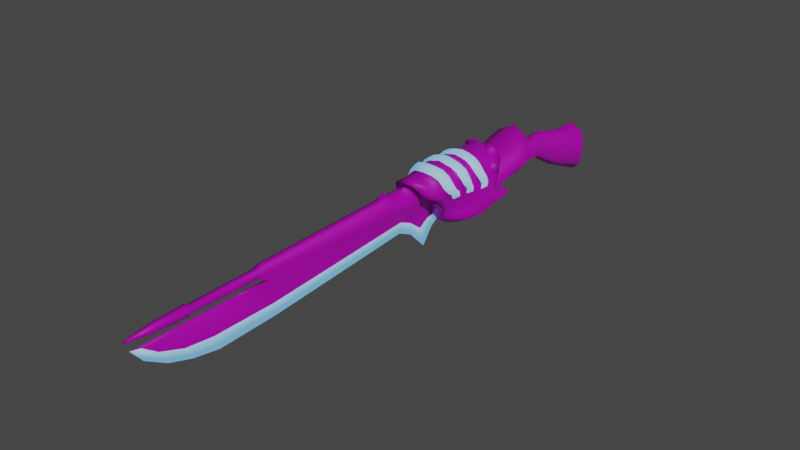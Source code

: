 # Source: weapon.blend  (saved by Blender 2.93.21; exported with 4.5.12 LTS)
import bpy
from mathutils import Matrix  # noqa: F401  (used for matrix-valued properties, if any)

bpy.ops.wm.read_factory_settings(use_empty=True)
scene = bpy.context.scene
scene.name = 'Scene'

# ---- collections
col_collection = bpy.data.collections.new('Collection'); scene.collection.children.link(col_collection)

# ---- images (referenced by path relative to the original .blend; pixels are not part of the script)
import os
ASSET_DIR = os.environ.get("B2B_ASSET_DIR", "")  # directory of the original .blend (textures are referenced by path, not embedded)
HERE = os.path.dirname(os.path.abspath(__file__))  # packed textures are extracted next to this script under _unpacked/

def load_image(name, relpath, width, height, colorspace="sRGB"):
    """Load a texture the original file referenced (path relative to the .blend, or extracted next to this script)."""
    p = next((c for c in (os.path.join(HERE, relpath), os.path.join(ASSET_DIR, relpath)) if relpath and os.path.exists(c)), "")
    if p:
        img = bpy.data.images.load(p, check_existing=True)
        img.name = name
    else:  # same state as the original file: an image datablock whose file is absent (Cycles renders it pink)
        img = bpy.data.images.new(name, width, height)
        img.source = "FILE"
        img.filepath = "//" + (relpath or name)
    img.colorspace_settings.name = colorspace
    return img
img_weapon_png = load_image('weapon.png', 'Material/weapon.png', 1024, 1024, 'sRGB')

# ---- materials (node trees are filled in below, after node groups)
mat_body = bpy.data.materials.new('body')
mat_body.use_transparent_shadow = False
mat_glow = bpy.data.materials.new('glow')
mat_glow.use_transparent_shadow = False

# ---- material node trees
mat_body.use_nodes = True; mat_body.node_tree.nodes.clear()
_N = mat_body.node_tree.nodes; _L = mat_body.node_tree.links
n0 = _N.new('ShaderNodeBsdfPrincipled'); n0.name = 'Principled BSDF'; n0.location = (10, 300)
n0.distribution = 'GGX'
n0.subsurface_method = 'BURLEY'
n0.inputs[3].default_value = 1.45
n0.inputs[27].default_value = (0.0, 0.0, 0.0, 1.0)
n0.inputs[28].default_value = 1.0
n1 = _N.new('ShaderNodeOutputMaterial'); n1.name = 'Material Output'; n1.location = (300, 300)
n2 = _N.new('ShaderNodeTexImage'); n2.name = 'Image Texture'; n2.location = (-280, 280)
n2.image = img_weapon_png
_L.new(n0.outputs[0], n1.inputs[0])
_L.new(n2.outputs[0], n0.inputs[0])
n1.is_active_output = True
mat_glow.use_nodes = True; mat_glow.node_tree.nodes.clear()
_N = mat_glow.node_tree.nodes; _L = mat_glow.node_tree.links
n0 = _N.new('ShaderNodeBsdfPrincipled'); n0.name = 'Principled BSDF'; n0.location = (10, 300)
n0.distribution = 'GGX'
n0.subsurface_method = 'BURLEY'
n0.inputs[3].default_value = 1.45
n0.inputs[27].default_value = (0.1266, 0.3761, 0.6619, 1.0)
n0.inputs[28].default_value = 1.0
n1 = _N.new('ShaderNodeOutputMaterial'); n1.name = 'Material Output'; n1.location = (300, 300)
_L.new(n0.outputs[0], n1.inputs[0])
n1.is_active_output = True

# ---- world
world_world = bpy.data.worlds.new('World'); scene.world = world_world
world_world.use_nodes = True; world_world.node_tree.nodes.clear()
_N = world_world.node_tree.nodes; _L = world_world.node_tree.links
n0 = _N.new('ShaderNodeOutputWorld'); n0.name = 'World Output'; n0.location = (300, 300)
n1 = _N.new('ShaderNodeBackground'); n1.name = 'Background'; n1.location = (10, 300)
n1.inputs[0].default_value = (0.05088, 0.05088, 0.05088, 1.0)
_L.new(n1.outputs[0], n0.inputs[0])
n0.is_active_output = True
world_world.color = (0.05088, 0.05088, 0.05088)
world_world.use_sun_shadow = False
world_world.sun_shadow_jitter_overblur = 0.0

# ---- lights
light_sun = bpy.data.lights.new('Sun', 'SUN')
light_sun.transmission_factor = 0.0
light_sun.energy = 1.0
light_sun.shadow_soft_size = 0.125

# ---- meshes
me_cube_005 = bpy.data.meshes.new('Cube.005')
me_cube_005.from_pydata([(0.036, -0.2192, -0.04196), (0.02958, -0.3395, 0.03951), (0.03881, -0.1043, -0.02151), (0.03703, -0.145, 0.04894), (0.04321, -0.1974, -0.04407), (0.0457, -0.1807, -0.04296), (0.04694, -0.1672, -0.04001), (0.04812, -0.1563, -0.03527), (0.04878, -0.1469, -0.03069), (0.0494, -0.1368, -0.02949), (0.05022, -0.127, -0.02858), (0.05054, -0.1162, -0.02843), (0.04863, -0.1079, -0.02627), (0.03956, -0.1565, 0.04837), (0.04281, -0.1639, 0.03982), (0.04333, -0.1845, 0.04049), (0.04209, -0.2057, 0.04089), (0.04701, -0.2288, 0.04199), (0.04661, -0.2507, 0.04275), (0.04449, -0.2721, 0.04265), (0.03965, -0.2936, 0.04095), (0.03352, -0.3164, 0.03872), (0.0367, -0.1362, 0.0412), (0.03877, -0.1352, 0.02967), (0.04526, -0.1465, -0.0008207), (0.04613, -0.1467, -0.008687), (0.04452, -0.1392, -0.01602), (0.04273, -0.1293, -0.01813), (0.04141, -0.1174, -0.02103), (0.03211, -0.3289, 0.02855), (0.03313, -0.3116, 0.0196), (0.03106, -0.2966, 0.008188), (0.02825, -0.285, -0.0031), (0.02375, -0.2775, -0.01309), (0.02214, -0.2697, -0.0222), (0.0233, -0.2608, -0.02859), (0.02836, -0.242, -0.03619), (0.04454, -0.1449, 0.04636), (0.04202, -0.1426, 0.02112), (0.04421, -0.1454, 0.01519), (0.04795, -0.1573, -0.001792), (0.04897, -0.1574, -0.01002), (0.04862, -0.1484, -0.01673), (0.04488, -0.1629, 0.02829), (0.04455, -0.154, 0.02055), (0.04667, -0.1591, 0.008986), (0.04887, -0.1686, -0.003245), (0.04909, -0.1693, -0.01229), (0.04885, -0.1592, -0.01877), (0.0448, -0.1769, 0.02844), (0.04603, -0.1716, 0.0177), (0.0471, -0.1746, 0.007409), (0.0473, -0.1826, -0.004548), (0.04825, -0.1815, -0.01403), (0.04814, -0.1727, -0.02334), (0.04316, -0.1976, 0.03016), (0.04537, -0.1903, 0.01749), (0.04523, -0.1913, 0.00741), (0.04227, -0.1975, -0.005643), (0.04224, -0.196, -0.01576), (0.04428, -0.1878, -0.02789), (0.04297, -0.2205, 0.03137), (0.03987, -0.2083, 0.01704), (0.04, -0.2072, 0.007184), (0.03727, -0.2105, -0.00508), (0.03545, -0.2096, -0.01631), (0.039, -0.2003, -0.03101), (0.04462, -0.2422, 0.03205), (0.04024, -0.2272, 0.0202), (0.03732, -0.2241, 0.008088), (0.03444, -0.2242, -0.003198), (0.03178, -0.223, -0.01601), (0.03397, -0.2135, -0.03146), (0.04398, -0.2639, 0.03203), (0.03966, -0.2482, 0.02072), (0.03613, -0.2423, 0.008903), (0.03276, -0.2398, -0.002457), (0.0297, -0.2366, -0.01454), (0.02873, -0.2298, -0.02981), (0.04293, -0.2855, 0.0313), (0.03756, -0.2692, 0.02051), (0.03443, -0.2606, 0.009054), (0.03119, -0.2562, -0.002321), (0.0275, -0.2508, -0.01452), (0.02583, -0.2453, -0.02741), (0.03679, -0.3072, 0.02845), (0.03508, -0.2903, 0.01932), (0.03251, -0.2788, 0.007762), (0.02975, -0.2716, -0.002586), (0.02581, -0.265, -0.01464), (0.02467, -0.2603, -0.02373), (0.03309, -0.1012, -0.0311), (0.02359, -0.1006, -0.04053), (0.01279, -0.1007, -0.04657), (2.056e-18, -0.1005, -0.04815), (2.056e-18, -0.1477, 0.07029), (0.01313, -0.1432, 0.06627), (0.02385, -0.1478, 0.06072), (0.03235, -0.1432, 0.05215), (2.056e-18, -0.2172, -0.06195), (0.01002, -0.2167, -0.061), (0.01966, -0.2164, -0.0571), (0.02857, -0.2164, -0.0512), (0.02432, -0.3479, 0.05334), (0.01766, -0.3543, 0.06171), (0.008375, -0.3574, 0.06507), (2.056e-18, -0.3583, 0.0661), (2.056e-18, -0.1639, 0.06833), (0.01362, -0.1633, 0.06654), (0.02254, -0.1631, 0.06292), (0.03214, -0.1623, 0.05588), (2.056e-18, -0.1757, 0.06711), (0.01415, -0.1747, 0.06563), (0.02334, -0.1745, 0.06204), (0.03303, -0.1738, 0.05491), (2.056e-18, -0.1885, 0.06576), (0.01389, -0.1888, 0.06492), (0.02314, -0.1883, 0.06137), (0.03267, -0.1879, 0.05411), (2.056e-18, -0.2121, 0.06915), (0.01235, -0.2116, 0.06651), (0.02339, -0.211, 0.06309), (0.03253, -0.2095, 0.05602), (2.056e-18, -0.2341, 0.07111), (0.01249, -0.2337, 0.06841), (0.02426, -0.2322, 0.06453), (0.03553, -0.2307, 0.05652), (2.056e-18, -0.2575, 0.07215), (0.01221, -0.2571, 0.06873), (0.02387, -0.2555, 0.06533), (0.0355, -0.2536, 0.05746), (2.056e-18, -0.2812, 0.07059), (0.01165, -0.2804, 0.06847), (0.02322, -0.2785, 0.06559), (0.03409, -0.2754, 0.0571), (2.056e-18, -0.3069, 0.06792), (0.009116, -0.3057, 0.06671), (0.01967, -0.3018, 0.06313), (0.0305, -0.2975, 0.05545), (2.056e-18, -0.3352, 0.0661), (0.007268, -0.3342, 0.06473), (0.01625, -0.3308, 0.06117), (0.02491, -0.3216, 0.05233), (0.03864, -0.1075, -0.04003), (0.0268, -0.1055, -0.04873), (0.01411, -0.1028, -0.05377), (2.056e-18, -0.1019, -0.05469), (0.03797, -0.1168, -0.04192), (0.02637, -0.1174, -0.05106), (0.0147, -0.1143, -0.05625), (2.056e-18, -0.1131, -0.05746), (0.03849, -0.1293, -0.04231), (0.02676, -0.1297, -0.05137), (0.01509, -0.1283, -0.05778), (0.0, -0.1271, -0.05941), (0.03851, -0.1395, -0.04281), (0.02684, -0.1398, -0.0513), (0.01505, -0.1393, -0.05641), (2.056e-18, -0.1407, -0.0584), (0.03841, -0.1448, -0.04383), (0.02679, -0.1451, -0.05175), (0.015, -0.1447, -0.0564), (2.056e-18, -0.146, -0.05828), (0.03807, -0.1528, -0.04637), (0.02661, -0.153, -0.05326), (0.01484, -0.1528, -0.05725), (2.056e-18, -0.154, -0.059), (0.03682, -0.1634, -0.04928), (0.02573, -0.1636, -0.0556), (0.01439, -0.1633, -0.05944), (2.056e-18, -0.1643, -0.06108), (0.03438, -0.1775, -0.05194), (0.02307, -0.1775, -0.05776), (0.01261, -0.177, -0.06212), (2.056e-18, -0.1779, -0.06322), (0.03249, -0.1938, -0.05321), (0.02191, -0.1938, -0.05905), (0.01127, -0.1934, -0.06271), (2.056e-18, -0.1942, -0.06394), (0.02143, -0.2417, -0.04452), (0.01602, -0.2419, -0.0491), (0.007822, -0.2424, -0.05191), (2.056e-18, -0.2423, -0.05324), (0.01774, -0.2621, -0.03468), (0.01168, -0.2621, -0.03723), (0.005679, -0.2622, -0.03861), (2.056e-18, -0.2626, -0.03905), (0.01775, -0.2722, -0.02341), (0.01197, -0.2737, -0.02468), (0.005483, -0.2744, -0.02531), (2.056e-18, -0.2744, -0.02525), (0.02086, -0.275, -0.01263), (0.01744, -0.2765, -0.01314), (0.02384, -0.2837, -0.001137), (0.01961, -0.2831, 0.0003128), (0.02724, -0.2953, 0.01227), (0.01817, -0.2918, 0.01451), (0.0292, -0.3112, 0.02534), (0.02317, -0.3126, 0.03108), (0.01831, -0.3186, 0.03422), (0.02786, -0.3293, 0.03877), (0.0181, -0.3412, 0.05036), (0.00838, -0.3459, 0.0543), (2.056e-18, -0.347, 0.05626), (2.056e-18, -0.1487, -0.03444), (0.01309, -0.1469, -0.03318), (0.02371, -0.1424, -0.02985), (0.03294, -0.1337, -0.02926), (2.056e-18, -0.1632, -0.01969), (0.01174, -0.1615, -0.01934), (0.02245, -0.1566, -0.01877), (0.03446, -0.1488, -0.02262), (2.056e-18, -0.179, -0.01517), (0.009154, -0.1747, -0.01142), (0.02365, -0.1634, -0.01254), (0.03609, -0.1576, -0.01651), (0.01116, -0.1642, -0.002357), (0.02516, -0.1704, -0.004304), (0.03651, -0.1631, -0.007444), (2.056e-18, -0.1868, 0.02164), (0.01464, -0.1851, 0.018), (0.02707, -0.1779, 0.009745), (0.03466, -0.1641, 0.0001787), (2.056e-18, -0.104, 0.04949), (0.008872, -0.1043, 0.04842), (0.01973, -0.1062, 0.04416), (2.056e-18, -0.1153, 0.05645), (0.007764, -0.1212, 0.05902), (0.01627, -0.1166, 0.05046), (0.02699, -0.1211, 0.0449), (2.056e-18, -0.1281, 0.06596), (0.03262, -0.06001, -0.006516), (0.03471, -0.06233, -0.008124), (0.03594, -0.05794, -0.003113), (0.03782, -0.06128, -0.005438), (0.04262, -0.05441, 0.004827), (0.04204, -0.05936, 0.0004336), (2.056e-18, -0.02166, 0.06664), (0.03247, -0.02722, 0.04896), (0.04839, -0.04885, 0.01596), (0.04663, -0.05714, 0.007304), (2.056e-18, -0.02529, 0.06935), (0.03311, -0.02958, 0.05185), (0.04855, -0.04382, 0.02872), (0.04997, -0.05462, 0.01607), (0.02627, -0.09823, 0.01801), (0.01879, -0.1244, 0.0129), (0.009154, -0.1537, 0.006703), (2.056e-18, -0.1493, 0.01046), (2.056e-18, -0.1201, 0.01723), (2.056e-18, -0.09059, 0.02831), (0.04058, -0.1136, 0.01657), (0.0341, -0.135, 0.01631), (0.02866, -0.1565, 0.01443), (0.03343, -0.1244, -0.02588), (0.03337, -0.1174, -0.02346), (0.0326, -0.1103, -0.02035), (0.03521, -0.1484, 0.003209), (0.03999, -0.1327, 0.001013), (0.04272, -0.117, 0.001107), (0.03557, -0.1141, -0.01712), (0.03632, -0.1249, -0.01966), (0.03572, -0.1355, -0.02035), (0.02463, -0.1464, -0.009154), (0.02832, -0.1294, -0.009495), (0.03104, -0.1124, -0.008567), (0.02551, -0.1127, -0.01485), (0.02506, -0.1274, -0.01668), (0.02343, -0.1421, -0.01629), (0.02409, -0.1317, -0.02805), (0.02411, -0.1209, -0.02494), (0.02365, -0.1101, -0.02073), (0.03543, -0.1452, -0.005302), (0.03968, -0.1303, -0.007055), (0.0416, -0.1167, -0.00647), (0.03832, -0.1156, -0.0125), (0.03797, -0.1278, -0.01423), (0.03594, -0.1408, -0.0137), (0.0352, -0.1082, 0.004065), (0.03093, -0.129, 0.002321), (0.02628, -0.1497, 0.0007032), (0.01665, -0.1578, 0.02463), (0.01934, -0.1305, 0.0308), (0.02783, -0.1027, 0.03321), (2.056e-18, -0.09709, 0.04629), (2.056e-18, -0.1252, 0.03716), (2.056e-18, -0.156, 0.0294), (2.056e-18, -0.06233, 0.03943), (2.056e-18, -0.04146, 0.04746), (0.03305, -0.09365, -0.01169), (0.0335, -0.07587, -0.009305), (0.04461, -0.09651, 0.007889), (0.04651, -0.07595, 0.01417), (0.03193, -0.09125, -0.0007867), (0.03466, -0.06925, 0.004342), (0.02566, -0.09159, -0.01157), (0.0283, -0.07171, -0.008185), (0.04327, -0.09736, 0.001094), (0.04495, -0.07757, 0.005963), (0.03366, -0.07996, 0.03822), (0.03458, -0.05415, 0.04503), (0.02883, -0.04215, 0.03154), (0.02755, -0.07019, 0.02478), (0.04532, -0.06578, 0.02873), (0.04308, -0.09128, 0.02083), (0.03711, -0.07728, -0.00576), (0.03634, -0.09613, -0.009008), (0.0303, -0.07193, -0.003603), (0.02854, -0.09293, -0.007277), (0.04073, -0.07769, -0.0005481), (0.03953, -0.09701, -0.004519), (0.03842, -0.06112, 0.01928), (0.03681, -0.08495, 0.01313), (2.056e-18, -0.05125, 0.06449), (2.056e-18, -0.07632, 0.05513), (0.006463, -0.1322, 0.06557), (0.03365, -0.1322, 0.0456), (0.03999, -0.1288, 0.01934), (0.03055, -0.1133, 0.03547), (0.04845, -0.275, 0.04361), (0.04387, -0.2909, 0.04286), (0.03857, -0.2789, 0.06089), (0.03397, -0.2953, 0.05909), (0.04881, -0.2675, 0.03246), (0.04371, -0.2541, 0.02183), (0.03857, -0.2487, 0.01073), (0.04591, -0.2822, 0.03139), (0.04098, -0.2675, 0.02134), (0.03699, -0.2589, 0.01045), (0.01391, -0.2847, 0.07461), (0.0277, -0.2822, 0.07062), (2.056e-18, -0.3054, 0.07352), (0.01167, -0.3044, 0.07224), (0.02388, -0.2998, 0.0679), (0.04105, -0.2337, 0.05985), (0.05081, -0.2318, 0.04315), (0.03958, -0.2504, 0.06059), (0.04937, -0.2476, 0.04351), (0.04806, -0.2243, 0.0323), (0.0441, -0.2134, 0.01942), (0.04297, -0.2121, 0.009447), (0.0486, -0.2393, 0.03302), (0.04403, -0.2244, 0.02011), (0.04144, -0.2217, 0.009832), (0.02865, -0.236, 0.06861), (0.02823, -0.253, 0.06923), (2.056e-18, -0.2376, 0.07607), (0.01481, -0.2374, 0.07361), (2.056e-18, -0.2556, 0.07646), (0.01493, -0.2547, 0.07354), (0.01495, -0.1403, 0.06356), (0.02288, -0.1437, 0.05945), (0.02917, -0.1403, 0.05312), (0.01099, -0.124, 0.0582), (0.01727, -0.1206, 0.05187), (0.0252, -0.124, 0.04776), (0.03013, -0.1321, 0.04828), (0.01003, -0.1322, 0.06304), (0.01998, -0.1368, 0.07048), (0.02791, -0.1402, 0.06637), (0.03419, -0.1368, 0.06004), (0.01601, -0.1205, 0.06512), (0.0223, -0.1171, 0.05879), (0.03023, -0.1205, 0.05468), (0.03515, -0.1286, 0.0552), (0.02566, -0.1277, 0.06447), (0.01505, -0.1287, 0.06996), (0.03808, -0.1463, 0.04507), (0.03991, -0.1546, 0.04466), (0.04227, -0.1599, 0.03845), (0.03784, -0.1398, 0.03945), (0.03933, -0.1391, 0.03108), (0.04169, -0.1444, 0.02487), (0.04377, -0.1592, 0.03008), (0.04353, -0.1528, 0.02446), (0.04638, -0.1532, 0.04594), (0.04873, -0.1586, 0.03973), (0.0443, -0.1385, 0.04073), (0.0458, -0.1377, 0.03237), (0.04759, -0.1477, 0.03658), (0.04815, -0.1431, 0.02616), (0.05023, -0.1578, 0.03137), (0.04999, -0.1514, 0.02574), (0.001698, -0.9478, 0.04022), (0.0, -0.9478, 0.04043), (0.001841, -0.9476, 0.03831), (0.00169, -0.9474, 0.03669), (0.0, -0.9474, 0.03661), (0.0, -0.9476, 0.03832), (0.004243, -0.6807, 0.01714), (0.008778, -0.6887, 0.03676), (2.056e-18, -0.6925, 0.05097), (0.005606, -0.6928, 0.04992), (2.056e-18, -0.6865, 0.02055), (0.006813, -0.7044, 0.03758), (2.056e-18, -0.705, 0.04621), (0.00504, -0.7034, 0.03063), (0.00495, -0.7053, 0.04564), (2.056e-18, -0.703, 0.02997), (0.005981, -0.2882, 0.01372), (0.01276, -0.2946, 0.02055), (2.056e-18, -0.4029, 0.05759), (0.001438, -0.6707, -0.0269), (2.056e-18, -0.6656, -0.05094), (0.01664, -0.3811, 0.03467), (0.007893, -0.4009, 0.05353), (0.0158, -0.3632, 0.01993), (2.056e-18, -0.3003, -0.07904), (0.00206, -0.3126, -0.03848), (0.007302, -0.3448, 0.006838), (0.01654, -0.3849, 0.03469), (2.056e-18, -0.4102, 0.06728), (2.056e-18, -0.3371, -0.04202), (0.001589, -0.3389, -0.01862), (0.01347, -0.3698, 0.0193), (0.008854, -0.4065, 0.05767), (0.006868, -0.3573, 0.003198), (0.01605, -0.4039, 0.03482), (2.056e-18, -0.4288, 0.055), (0.001223, -0.3645, -0.007591), (2.056e-18, -0.3668, -0.02846), (0.01323, -0.3902, 0.02257), (0.007723, -0.4226, 0.05326), (0.0055, -0.3804, 0.01259), (0.04757, -0.1878, 0.04194), (0.04664, -0.2028, 0.04236), (0.03999, -0.1907, 0.05648), (0.03826, -0.2061, 0.0576), (0.04896, -0.1802, 0.02992), (0.04933, -0.1758, 0.01821), (0.0492, -0.1783, 0.009379), (0.04813, -0.1947, 0.03062), (0.04872, -0.1877, 0.01805), (0.0485, -0.1887, 0.009274), (2.056e-18, -0.1908, 0.07209), (0.01583, -0.1909, 0.06945), (0.02847, -0.1916, 0.06574), (2.056e-18, -0.2098, 0.0747), (0.01531, -0.2089, 0.07258), (0.02765, -0.2081, 0.06758), (0.008136, -0.3734, 0.05392), (0.002825, -0.2934, -0.02569), (0.01418, -0.33, 0.0198), (2.056e-18, -0.2781, -0.04907), (2.056e-18, -0.375, 0.05692), (0.01747, -0.3498, 0.03444), (0.007123, -0.3187, 0.01009), (0.00201, -0.9222, 0.01714), (2.056e-18, -0.9412, 0.02055), (0.0009581, -0.8937, -0.004057), (2.056e-18, -0.8789, -0.03063), (2.056e-18, -0.9195, -0.005919), (-5.655e-20, -0.8076, 0.02055), (0.001438, -0.7937, -0.02726), (0.003126, -0.8057, 0.01738), (2.056e-18, -0.7836, -0.05472), (0.0, -0.8999, 0.04536), (0.0, -0.8993, 0.031), (0.004553, -0.9, 0.04465), (0.004557, -0.8994, 0.0314), (0.005432, -0.8997, 0.03749), (0.006526, -0.837, 0.03742), (0.0, -0.836, 0.02904), (0.0, -0.8374, 0.04732), (0.005015, -0.8376, 0.04652), (0.005059, -0.8363, 0.02964), (2.056e-18, -0.8335, 0.0318), (0.005439, -0.8342, 0.0376), (2.056e-18, -0.8345, 0.04444), (0.004381, -0.8346, 0.04389), (0.004412, -0.8337, 0.03222), (0.009317, -0.05019, -0.01113), (0.01116, -0.04934, -0.001145), (0.009154, -0.05178, 0.008134), (2.056e-18, -0.05254, 0.01007), (0.01066, -0.0367, -0.01174), (0.01545, -0.0342, 0.002124), (0.01745, -0.0335, 0.01577), (-5.655e-20, -0.03503, 0.02956), (-5.655e-20, 0.2063, -0.1013), (0.01639, 0.2038, -0.08517), (0.02079, 0.1977, -0.04627), (0.01639, 0.1917, -0.00737), (-5.655e-20, 0.1892, 0.008742), (-5.655e-20, 0.2167, -0.07669), (0.0142, 0.2151, -0.06618), (-5.655e-20, 0.2105, -0.03709), (0.01707, 0.2111, -0.04081), (0.0142, 0.2072, -0.01544), (-5.655e-20, 0.2055, -0.004929), (-5.655e-20, 0.05009, -0.02462), (0.01224, 0.05163, -0.01678), (0.01224, 0.05908, 0.02107), (-5.655e-20, 0.06062, 0.02891), (0.01492, 0.05536, 0.002144), (0.01083, -0.02909, -0.01385), (2.056e-18, -0.02128, 0.01976), (0.01388, -0.0242, -2.367e-05), (2.056e-18, -0.03043, -0.01962), (0.01083, -0.02262, 0.014), (-5.655e-20, 0.1094, -0.05947), (0.01382, 0.1156, 0.002464), (0.01382, 0.1104, -0.04884), (-5.655e-20, 0.1166, 0.01309), (0.01698, 0.113, -0.02319), (2.056e-18, -0.07088, -0.01485), (0.009154, -0.07083, -0.01119), (0.01116, -0.07069, -0.002351), (0.009154, -0.07055, 0.006483), (2.056e-18, -0.07049, 0.01014), (-5.655e-20, -0.06574, -0.01608), (2.056e-18, -0.05428, -0.02168), (2.056e-18, -0.04347, -0.02823), (0.002363, -0.04347, -0.02825), (0.003727, -0.05428, -0.02142), (0.001393, -0.03341, -0.02314), (2.056e-18, -0.03341, -0.02306), (0.007274, -0.06574, -0.0161), (-5.655e-20, -0.8347, -0.04544), (0.001198, -0.8477, -0.02081), (-5.655e-20, -0.8678, 0.02055), (0.002568, -0.8639, 0.01726), (-5.655e-20, -0.2858, 0.07593)], [], [(316, 98, 3, 22), (85, 21, 1, 29), (175, 4, 0, 102), (91, 2, 12, 143), (143, 12, 11, 147), (147, 11, 10, 151), (151, 10, 9, 155), (155, 9, 8, 159), (159, 8, 7, 163), (163, 7, 6, 167), (167, 6, 5, 171), (171, 5, 4, 175), (43, 44, 374, 373), (44, 38, 372, 374), (43, 14, 15, 49), (55, 56, 432, 431), (55, 16, 17, 61), (18, 67, 341, 337), (67, 18, 19, 73), (130, 18, 337, 336), (79, 20, 21, 85), (0, 4, 72, 78), (4, 5, 66, 72), (5, 6, 60, 66), (84, 83, 89, 90), (83, 82, 88, 89), (82, 81, 87, 88), (81, 80, 86, 87), (80, 79, 85, 86), (6, 7, 54, 60), (7, 8, 48, 54), (8, 9, 42, 48), (78, 77, 83, 84), (77, 76, 82, 83), (76, 75, 81, 82), (17, 126, 334, 335), (9, 10, 26, 42), (11, 27, 26, 10), (12, 28, 27, 11), (72, 71, 77, 78), (71, 70, 76, 77), (70, 69, 75, 76), (69, 68, 74, 75), (68, 67, 73, 74), (28, 12, 2), (66, 65, 71, 72), (65, 64, 70, 71), (64, 63, 69, 70), (129, 130, 336, 345), (60, 59, 65, 66), (59, 58, 64, 65), (58, 57, 63, 64), (57, 56, 62, 63), (56, 55, 61, 62), (54, 53, 59, 60), (53, 52, 58, 59), (52, 51, 57, 58), (121, 122, 427, 439), (16, 55, 431, 425), (48, 47, 53, 54), (47, 46, 52, 53), (46, 45, 51, 52), (45, 44, 50, 51), (44, 43, 49, 50), (42, 41, 47, 48), (41, 40, 46, 47), (40, 39, 45, 46), (39, 38, 44, 45), (23, 22, 370, 371), (26, 25, 41, 42), (25, 24, 40, 41), (24, 317, 39, 40), (317, 23, 38, 39), (13, 14, 369, 368), (34, 35, 90), (84, 90, 35, 36), (36, 0, 78, 84), (90, 89, 33, 34), (89, 88, 32, 33), (88, 87, 31, 32), (87, 86, 30, 31), (86, 85, 29, 30), (91, 207, 28, 2), (207, 211, 27, 28), (211, 215, 26, 27), (215, 218, 25, 26), (218, 222, 24, 25), (222, 318, 317, 24), (229, 316, 22, 23), (223, 226, 227, 224), (224, 227, 228, 225), (225, 228, 229, 318), (219, 223, 224, 220), (220, 224, 225, 221), (221, 225, 318, 222), (292, 298, 240, 244), (290, 296, 231, 232), (307, 294, 235, 233), (507, 506, 471, 472), (213, 216, 217, 214), (301, 288, 237, 238), (208, 212, 213, 209), (209, 213, 214, 210), (303, 292, 244, 243), (204, 208, 209, 205), (205, 209, 210, 206), (305, 290, 232, 234), (94, 204, 205, 93), (93, 205, 206, 92), (92, 206, 207, 91), (30, 29, 200, 197), (197, 200, 201, 198), (198, 201, 202, 199), (31, 30, 197, 195), (195, 197, 198, 196), (196, 198, 199, 400), (32, 31, 195, 193), (193, 195, 196, 194), (189, 194, 196, 190), (33, 32, 193, 191), (191, 193, 194, 192), (34, 33, 191, 187), (187, 191, 192, 188), (35, 34, 187, 183), (183, 187, 188, 184), (184, 188, 189, 185), (185, 189, 190, 186), (36, 35, 183, 179), (179, 183, 184, 180), (180, 184, 185, 181), (181, 185, 186, 182), (0, 36, 179, 102), (102, 179, 180, 101), (101, 180, 181, 100), (100, 181, 182, 99), (174, 173, 177, 178), (173, 172, 176, 177), (172, 171, 175, 176), (170, 169, 173, 174), (169, 168, 172, 173), (168, 167, 171, 172), (166, 165, 169, 170), (165, 164, 168, 169), (164, 163, 167, 168), (162, 161, 165, 166), (161, 160, 164, 165), (160, 159, 163, 164), (158, 157, 161, 162), (157, 156, 160, 161), (156, 155, 159, 160), (154, 153, 157, 158), (153, 152, 156, 157), (152, 151, 155, 156), (150, 149, 153, 154), (149, 148, 152, 153), (148, 147, 151, 152), (146, 145, 149, 150), (145, 144, 148, 149), (144, 143, 147, 148), (94, 93, 145, 146), (93, 92, 144, 145), (92, 91, 143, 144), (20, 138, 142, 21), (138, 137, 141, 142), (137, 136, 140, 141), (136, 135, 139, 140), (75, 74, 324, 325), (128, 129, 345, 349), (74, 73, 323, 324), (18, 130, 134, 19), (130, 129, 133, 134), (129, 128, 132, 133), (128, 127, 131, 132), (73, 19, 319, 323), (137, 138, 322, 333), (136, 137, 333, 332), (16, 122, 126, 17), (122, 121, 125, 126), (121, 120, 124, 125), (120, 119, 123, 124), (120, 121, 439, 438), (119, 120, 438, 437), (118, 117, 436, 426), (117, 116, 435, 436), (14, 114, 118, 15), (114, 113, 117, 118), (113, 112, 116, 117), (112, 111, 115, 116), (13, 110, 114, 14), (110, 109, 113, 114), (109, 108, 112, 113), (108, 107, 111, 112), (3, 98, 110, 13), (98, 97, 109, 110), (97, 96, 108, 109), (96, 95, 107, 108), (21, 142, 103, 1), (142, 141, 104, 103), (141, 140, 105, 104), (140, 139, 106, 105), (178, 177, 100, 99), (177, 176, 101, 100), (176, 175, 102, 101), (29, 1, 103, 200), (200, 103, 104, 201), (201, 104, 105, 202), (202, 105, 106, 203), (230, 95, 96, 315), (315, 96, 350, 357), (98, 316, 356, 352), (237, 241, 242, 238), (238, 242, 243, 239), (239, 243, 244, 240), (235, 239, 240, 236), (233, 235, 236, 234), (231, 233, 234, 232), (309, 305, 234, 236), (311, 301, 238, 239), (313, 300, 242, 241), (294, 311, 239, 235), (300, 303, 243, 242), (296, 307, 233, 231), (298, 309, 236, 240), (218, 215, 277, 272), (272, 277, 276, 273), (273, 276, 275, 274), (206, 210, 268, 269), (269, 268, 267, 270), (270, 267, 266, 271), (220, 221, 253, 281), (281, 253, 252, 282), (282, 252, 251, 283), (214, 217, 280, 263), (263, 280, 279, 264), (264, 279, 278, 265), (219, 220, 281, 286), (286, 281, 282, 285), (285, 282, 283, 284), (217, 216, 247, 280), (280, 247, 246, 279), (279, 246, 245, 278), (215, 211, 262, 277), (277, 262, 261, 276), (276, 261, 260, 275), (211, 207, 254, 262), (262, 254, 255, 261), (261, 255, 256, 260), (221, 222, 257, 253), (253, 257, 258, 252), (252, 258, 259, 251), (471, 506, 517, 514), (247, 248, 249, 246), (246, 249, 250, 245), (210, 214, 263, 268), (268, 263, 264, 267), (267, 264, 265, 266), (207, 206, 269, 254), (254, 269, 270, 255), (255, 270, 271, 256), (222, 218, 272, 257), (257, 272, 273, 258), (258, 273, 274, 259), (274, 275, 310, 297), (297, 310, 309, 298), (271, 266, 308, 295), (295, 308, 307, 296), (283, 251, 304, 299), (299, 304, 303, 300), (265, 278, 312, 293), (293, 312, 311, 294), (284, 283, 299, 314), (314, 299, 300, 313), (278, 245, 302, 312), (312, 302, 301, 311), (275, 260, 306, 310), (310, 306, 305, 309), (260, 256, 289, 306), (306, 289, 290, 305), (251, 259, 291, 304), (304, 291, 292, 303), (245, 250, 287, 302), (302, 287, 288, 301), (266, 265, 293, 308), (308, 293, 294, 307), (256, 271, 295, 289), (289, 295, 296, 290), (259, 274, 297, 291), (291, 297, 298, 292), (227, 315, 357, 353), (227, 226, 230, 315), (316, 229, 355, 356), (63, 62, 339, 340), (20, 79, 326, 320), (79, 80, 327, 326), (81, 75, 325, 328), (133, 132, 329, 330), (80, 81, 328, 327), (134, 133, 330, 321), (19, 134, 321, 319), (127, 128, 349, 348), (135, 136, 332, 331), (138, 20, 320, 322), (330, 329, 332, 333), (325, 324, 327, 328), (335, 334, 336, 337), (339, 338, 341, 342), (319, 321, 322, 320), (69, 63, 340, 343), (124, 123, 346, 347), (67, 68, 342, 341), (125, 124, 347, 344), (61, 17, 335, 338), (68, 69, 343, 342), (126, 125, 344, 334), (62, 61, 338, 339), (344, 347, 349, 345), (323, 319, 320, 326), (336, 334, 344, 345), (338, 335, 337, 341), (321, 330, 333, 322), (340, 339, 342, 343), (324, 323, 326, 327), (23, 317, 318, 229), (357, 350, 358, 366), (350, 351, 359, 358), (352, 356, 364, 360), (354, 353, 361, 362), (97, 98, 352, 351), (228, 227, 353, 354), (229, 228, 354, 355), (96, 97, 351, 350), (366, 358, 359, 365), (365, 359, 360, 364), (362, 365, 364, 363), (362, 361, 366, 365), (355, 354, 362, 363), (351, 352, 360, 359), (356, 355, 363, 364), (353, 357, 366, 361), (369, 373, 381, 376), (374, 372, 380, 382), (372, 371, 378, 380), (368, 369, 376, 375), (38, 23, 371, 372), (3, 13, 368, 367), (22, 3, 367, 370), (14, 43, 373, 369), (377, 37, 375, 379), (379, 375, 376, 381), (380, 379, 381, 382), (378, 377, 379, 380), (370, 367, 37, 377), (367, 368, 375, 37), (373, 374, 382, 381), (371, 370, 377, 378), (190, 196, 400, 399), (465, 461, 460, 459), (383, 388, 385), (386, 388, 387), (459, 460, 385, 386), (383, 384, 388), (386, 385, 388), (417, 422, 392, 390), (421, 417, 390, 389), (422, 418, 391, 392), (393, 389, 396, 398), (390, 392, 397, 394), (389, 390, 394, 396), (392, 391, 395, 397), (188, 192, 194, 189), (443, 441, 408, 407), (423, 421, 389), (420, 419, 402, 403), (441, 446, 409, 408), (446, 442, 406, 409), (440, 444, 401, 405), (442, 445, 404, 406), (445, 440, 405, 404), (408, 409, 416, 413), (407, 408, 413, 412), (409, 406, 414, 416), (405, 401, 411, 415), (406, 404, 410, 414), (404, 405, 415, 410), (413, 416, 423, 419), (412, 413, 419, 420), (416, 414, 421, 423), (415, 411, 418, 422), (414, 410, 417, 421), (410, 415, 422, 417), (57, 51, 430, 433), (49, 15, 424, 428), (56, 57, 433, 432), (15, 118, 426, 424), (50, 49, 428, 429), (116, 115, 434, 435), (122, 16, 425, 427), (51, 50, 429, 430), (430, 429, 432, 433), (429, 428, 431, 432), (428, 424, 425, 431), (424, 426, 427, 425), (426, 436, 439, 427), (436, 435, 438, 439), (347, 346, 348, 349), (435, 434, 437, 438), (199, 202, 440, 445), (400, 199, 445, 442), (202, 203, 444, 440), (399, 400, 442, 446), (190, 399, 446, 441), (186, 190, 441, 443), (518, 519, 449, 450), (448, 451, 449, 447), (451, 450, 449), (521, 520, 448, 447), (389, 393, 452, 454), (403, 402, 453, 455), (462, 465, 459, 457), (461, 464, 458, 460), (460, 458, 383, 385), (458, 456, 384, 383), (464, 463, 456, 458), (457, 459, 386, 387), (469, 468, 463, 464), (467, 469, 464, 461), (466, 470, 465, 462), (470, 467, 461, 465), (396, 394, 467, 470), (398, 396, 470, 466), (394, 397, 469, 467), (397, 395, 468, 469), (474, 473, 477, 478), (495, 475, 513, 515), (509, 508, 473, 474), (508, 507, 472, 473), (503, 501, 482, 483), (502, 500, 479, 480), (472, 471, 475, 476), (473, 472, 476, 477), (481, 480, 485, 487), (483, 482, 488, 489), (504, 502, 480, 481), (501, 504, 481, 482), (484, 486, 487, 485), (487, 486, 489, 488), (482, 481, 487, 488), (480, 479, 484, 485), (499, 497, 494, 492), (497, 495, 491, 494), (495, 498, 490, 491), (496, 499, 492, 493), (478, 477, 499, 496), (506, 505, 510, 517), (476, 475, 495, 497), (477, 476, 497, 499), (492, 494, 504, 501), (494, 491, 502, 504), (491, 490, 500, 502), (493, 492, 501, 503), (247, 216, 507, 508), (248, 247, 508, 509), (213, 212, 505, 506), (216, 213, 506, 507), (517, 510, 511, 514), (514, 511, 512, 513), (513, 512, 516, 515), (498, 495, 515, 516), (475, 471, 514, 513), (454, 452, 520, 521), (455, 453, 519, 518), (332, 329, 522, 331), (131, 522, 329, 132), (519, 521, 447, 449), (454, 521, 519, 453), (454, 453, 402, 389), (419, 423, 389, 402)])
me_cube_005.polygons.foreach_set('use_smooth', [True] * 477)
me_cube_005.polygons.foreach_set('material_index', [0, 0, 0, 0, 0, 0, 0, 0, 0, 0, 0, 0, 0, 0, 0, 1, 0, 1, 0, 1, 0, 0, 0, 0, 0, 0, 0, 0, 0, 0, 0, 0, 0, 0, 0, 1, 0, 0, 0, 0, 0, 0, 0, 0, 0, 0, 0, 0, 1, 0, 0, 0, 0, 0, 0, 0, 0, 1, 1, 0, 0, 0, 0, 0, 0, 0, 0, 0, 0, 0, 0, 0, 0, 0, 0, 0, 0, 0, 0, 0, 0, 0, 0, 0, 0, 0, 0, 0, 0, 0, 0, 0, 0, 0, 0, 0, 0, 0, 0, 0, 0, 0, 0, 0, 0, 0, 0, 0, 0, 0, 0, 0, 0, 0, 0, 0, 0, 0, 0, 0, 0, 0, 0, 0, 0, 0, 0, 0, 0, 0, 0, 0, 0, 0, 0, 0, 0, 0, 0, 0, 0, 0, 0, 0, 0, 0, 0, 0, 0, 0, 0, 0, 0, 0, 0, 0, 0, 0, 0, 0, 0, 0, 0, 0, 0, 0, 1, 1, 1, 0, 0, 0, 0, 1, 1, 1, 0, 0, 0, 0, 1, 1, 1, 1, 0, 0, 0, 0, 0, 0, 0, 0, 0, 0, 0, 0, 0, 0, 0, 0, 0, 0, 0, 0, 0, 0, 0, 0, 0, 0, 0, 0, 0, 0, 0, 0, 0, 0, 0, 0, 0, 0, 0, 0, 0, 0, 0, 0, 0, 0, 0, 0, 0, 0, 0, 0, 0, 0, 0, 0, 0, 0, 0, 0, 0, 0, 0, 0, 0, 0, 0, 0, 0, 0, 0, 0, 0, 0, 0, 0, 0, 0, 0, 0, 0, 0, 0, 0, 0, 0, 0, 0, 0, 0, 0, 0, 0, 0, 0, 0, 0, 0, 0, 0, 0, 0, 0, 0, 0, 0, 0, 1, 1, 1, 1, 1, 1, 1, 1, 1, 1, 1, 1, 1, 1, 1, 1, 1, 1, 1, 1, 1, 1, 1, 1, 1, 1, 1, 1, 1, 1, 1, 0, 0, 0, 0, 0, 0, 0, 0, 0, 0, 0, 0, 0, 0, 0, 0, 0, 0, 0, 0, 0, 0, 0, 0, 0, 0, 0, 0, 0, 0, 0, 0, 0, 0, 0, 0, 0, 0, 0, 0, 0, 0, 0, 0, 0, 0, 0, 0, 1, 0, 1, 0, 0, 0, 0, 0, 0, 1, 0, 0, 0, 0, 0, 1, 0, 0, 0, 0, 1, 1, 1, 1, 1, 1, 1, 1, 1, 1, 1, 1, 1, 1, 1, 1, 0, 0, 0, 0, 0, 1, 1, 1, 1, 0, 0, 1, 0, 0, 0, 0, 0, 0, 0, 0, 0, 0, 0, 0, 0, 0, 0, 0, 0, 0, 0, 0, 0, 0, 0, 0, 0, 0, 0, 0, 0, 0, 0, 0, 0, 0, 0, 0, 0, 0, 0, 0, 0, 0, 0, 0, 0, 0, 0, 0, 0, 0, 0, 0, 1, 1, 1, 0, 0, 0, 0])
_uv = me_cube_005.uv_layers.new(name='UVMap')
_uv.uv.foreach_set('vector', [0.1729, 0.9853, 0.2131, 0.9851, 0.213, 0.9657, 0.1729, 0.9658, 0.2126, 0.4258, 0.2527, 0.4256, 0.2525, 0.3441, 0.2123, 0.3442, 0.3365, 0.7154, 0.3364, 0.6753, 0.2548, 0.6755, 0.255, 0.7157, 0.1088, 0.7576, 0.1086, 0.7174, 0.0685, 0.7176, 0.06863, 0.7577, 0.02759, 0.8834, 0.02772, 0.9236, 0.04715, 0.9235, 0.04702, 0.8834, 0.2359, 0.472, 0.2358, 0.441, 0.2048, 0.4411, 0.2049, 0.4721, 0.2558, 0.985, 0.296, 0.9849, 0.2959, 0.9654, 0.2557, 0.9656, 0.02746, 0.842, 0.02759, 0.8821, 0.04702, 0.8821, 0.04689, 0.8419, 0.2972, 0.9849, 0.3374, 0.9847, 0.3373, 0.9653, 0.2972, 0.9654, 0.1291, 0.6332, 0.129, 0.5931, 0.08882, 0.5932, 0.08895, 0.6333, 0.129, 0.5918, 0.1288, 0.5516, 0.08869, 0.5517, 0.08882, 0.5919, 0.332, 0.4717, 0.3319, 0.4407, 0.3009, 0.4408, 0.301, 0.4718, 0.1717, 0.9853, 0.1716, 0.9658, 0.1522, 0.9659, 0.1522, 0.9853, 0.1509, 0.9853, 0.1509, 0.9659, 0.1314, 0.966, 0.1315, 0.9854, 0.4281, 0.4714, 0.428, 0.4404, 0.397, 0.4405, 0.3971, 0.4715, 0.7063, 0.9269, 0.6833, 0.9309, 0.6873, 0.9539, 0.7103, 0.9499, 0.2129, 0.5086, 0.253, 0.5085, 0.2527, 0.4269, 0.2126, 0.427, 0.7732, 0.5687, 0.7754, 0.5455, 0.7522, 0.5433, 0.75, 0.5665, 0.4601, 0.4713, 0.46, 0.4403, 0.429, 0.4404, 0.4291, 0.4714, 0.6791, 0.9066, 0.7257, 0.8985, 0.7217, 0.8755, 0.6751, 0.8836, 0.3315, 0.3116, 0.3314, 0.2806, 0.2683, 0.2808, 0.2684, 0.3118, 0.396, 0.4555, 0.3959, 0.4245, 0.3649, 0.4246, 0.365, 0.4556, 0.2963, 0.6741, 0.3364, 0.674, 0.3361, 0.5924, 0.296, 0.5925, 0.4597, 0.3432, 0.4596, 0.3122, 0.3966, 0.3124, 0.3967, 0.3434, 0.1712, 0.8402, 0.1711, 0.8001, 0.1309, 0.8002, 0.131, 0.8404, 0.2128, 0.8815, 0.2126, 0.8414, 0.1725, 0.8415, 0.1726, 0.8817, 0.2542, 0.8814, 0.2541, 0.8413, 0.2139, 0.8414, 0.214, 0.8815, 0.1711, 0.7988, 0.1709, 0.7587, 0.1308, 0.7588, 0.1309, 0.7989, 0.1709, 0.7574, 0.1708, 0.7172, 0.1307, 0.7174, 0.1308, 0.7575, 0.2548, 0.6742, 0.295, 0.6741, 0.2947, 0.5925, 0.2546, 0.5927, 0.1708, 0.7159, 0.1707, 0.6758, 0.1305, 0.6759, 0.1306, 0.7161, 0.2361, 0.5201, 0.236, 0.5051, 0.205, 0.5052, 0.2051, 0.5202, 0.1701, 0.5088, 0.17, 0.4686, 0.1299, 0.4687, 0.13, 0.5089, 0.46, 0.4393, 0.4599, 0.4083, 0.4289, 0.4084, 0.429, 0.4394, 0.3959, 0.4235, 0.3958, 0.3925, 0.3648, 0.3926, 0.3649, 0.4236, 0.7808, 0.4972, 0.8279, 0.5018, 0.8302, 0.4786, 0.7831, 0.474, 0.02746, 0.8407, 0.04689, 0.8406, 0.04676, 0.8005, 0.02733, 0.8006, 0.3332, 0.5198, 0.3642, 0.5197, 0.3641, 0.5047, 0.3331, 0.5048, 0.02641, 0.5105, 0.02653, 0.5507, 0.04597, 0.5506, 0.04584, 0.5104, 0.2125, 0.7987, 0.2124, 0.7585, 0.1722, 0.7587, 0.1723, 0.7988, 0.2357, 0.392, 0.2356, 0.3609, 0.2045, 0.361, 0.2046, 0.3921, 0.1089, 0.799, 0.1088, 0.7589, 0.06863, 0.759, 0.06876, 0.7991, 0.2539, 0.7985, 0.2538, 0.7584, 0.2137, 0.7585, 0.2138, 0.7987, 0.4599, 0.3913, 0.4598, 0.3602, 0.4287, 0.3603, 0.4288, 0.3914, 0.204, 0.1854, 0.2044, 0.312, 0.2349, 0.3119, 0.4278, 0.3914, 0.4277, 0.3603, 0.3967, 0.3604, 0.3968, 0.3915, 0.3958, 0.3915, 0.3957, 0.3604, 0.3647, 0.3605, 0.3648, 0.3916, 0.3638, 0.3916, 0.3637, 0.3605, 0.3327, 0.3606, 0.3328, 0.3917, 0.659, 0.9351, 0.636, 0.9391, 0.64, 0.9621, 0.663, 0.9581, 0.3318, 0.3917, 0.3317, 0.3606, 0.3006, 0.3607, 0.3007, 0.3918, 0.1716, 0.9646, 0.1715, 0.9451, 0.1314, 0.9452, 0.1314, 0.9647, 0.2677, 0.3919, 0.2676, 0.3608, 0.2366, 0.3609, 0.2367, 0.392, 0.0264, 0.5092, 0.04583, 0.5092, 0.04571, 0.469, 0.02627, 0.4691, 0.2112, 0.3843, 0.2111, 0.3442, 0.1709, 0.3443, 0.171, 0.3845, 0.2113, 0.4258, 0.2112, 0.3856, 0.171, 0.3857, 0.1712, 0.4259, 0.213, 0.9644, 0.213, 0.945, 0.1728, 0.9451, 0.1729, 0.9645, 0.2117, 0.5501, 0.2116, 0.5099, 0.1714, 0.5101, 0.1716, 0.5502, 0.7971, 0.5711, 0.7993, 0.5479, 0.7761, 0.5456, 0.7739, 0.5688, 0.6354, 0.9392, 0.6124, 0.9432, 0.6164, 0.9662, 0.6394, 0.9622, 0.2118, 0.5915, 0.2117, 0.5514, 0.1716, 0.5515, 0.1717, 0.5916, 0.02627, 0.4678, 0.0457, 0.4677, 0.04557, 0.4276, 0.02614, 0.4276, 0.212, 0.6329, 0.2118, 0.5928, 0.1717, 0.5929, 0.1718, 0.6331, 0.2121, 0.6744, 0.212, 0.6342, 0.1718, 0.6344, 0.172, 0.6745, 0.2122, 0.7158, 0.2121, 0.6757, 0.172, 0.6758, 0.1721, 0.7159, 0.2124, 0.7572, 0.2122, 0.7171, 0.1721, 0.7172, 0.1722, 0.7574, 0.2545, 0.9643, 0.2544, 0.9449, 0.2142, 0.945, 0.2143, 0.9644, 0.2541, 0.84, 0.2539, 0.7998, 0.2138, 0.8, 0.2139, 0.8401, 0.02614, 0.4264, 0.04557, 0.4263, 0.04544, 0.3861, 0.02601, 0.3862, 0.1079, 0.4675, 0.1078, 0.4481, 0.08836, 0.4482, 0.08842, 0.4676, 0.1078, 0.4468, 0.1077, 0.4274, 0.08829, 0.4274, 0.08836, 0.4469, 0.2959, 0.9642, 0.2958, 0.9447, 0.2557, 0.9449, 0.2557, 0.9643, 0.2131, 0.5928, 0.2134, 0.6744, 0.2535, 0.6742, 0.2533, 0.5927, 0.3373, 0.964, 0.3373, 0.9446, 0.2971, 0.9447, 0.2972, 0.9642, 0.1286, 0.4675, 0.1285, 0.448, 0.1091, 0.4481, 0.1091, 0.4675, 0.1099, 0.5102, 0.1288, 0.529, 0.1287, 0.5102, 0.02588, 0.3448, 0.02601, 0.3849, 0.04544, 0.3849, 0.04531, 0.3447, 0.3319, 0.4237, 0.3318, 0.3927, 0.3007, 0.3928, 0.3008, 0.4238, 0.2998, 0.4238, 0.2997, 0.3928, 0.2687, 0.3929, 0.2688, 0.4239, 0.2678, 0.4239, 0.2677, 0.3929, 0.2367, 0.393, 0.2368, 0.424, 0.2358, 0.424, 0.2357, 0.393, 0.2046, 0.3931, 0.2047, 0.4241, 0.337, 0.8604, 0.3369, 0.8203, 0.2967, 0.8204, 0.2968, 0.8606, 0.2956, 0.8606, 0.2954, 0.8204, 0.2553, 0.8205, 0.2554, 0.8607, 0.2551, 0.7571, 0.3367, 0.7569, 0.3365, 0.7167, 0.255, 0.717, 0.1697, 0.3845, 0.1696, 0.3443, 0.1295, 0.3444, 0.1296, 0.3846, 0.04857, 0.9649, 0.068, 0.9649, 0.06787, 0.9247, 0.04844, 0.9248, 0.236, 0.5041, 0.236, 0.489, 0.205, 0.4891, 0.205, 0.5042, 0.04844, 0.9235, 0.06787, 0.9234, 0.06774, 0.8833, 0.04831, 0.8834, 0.2039, 0.1519, 0.331, 0.1515, 0.3308, 0.0884, 0.2037, 0.0888, 0.1703, 0.5502, 0.1701, 0.5101, 0.13, 0.5102, 0.1301, 0.5503, 0.04818, 0.8419, 0.0483, 0.8821, 0.06774, 0.882, 0.06761, 0.8419, 0.1705, 0.6331, 0.1704, 0.5929, 0.1303, 0.5931, 0.1304, 0.6332, 0.1707, 0.6745, 0.1705, 0.6344, 0.1304, 0.6345, 0.1305, 0.6746, 0.2683, 0.2798, 0.3955, 0.2794, 0.3954, 0.2483, 0.2682, 0.2487, 0.4281, 0.1521, 0.4285, 0.2793, 0.4595, 0.2792, 0.4591, 0.152, 0.2682, 0.2477, 0.3954, 0.2473, 0.3953, 0.2163, 0.2681, 0.2167, 0.7483, 0.3327, 0.7473, 0.3372, 0.7382, 0.333, 0.7379, 0.3285, 0.7415, 0.3443, 0.7386, 0.3441, 0.738, 0.3406, 0.7387, 0.3408, 0.7365, 0.3441, 0.7329, 0.3419, 0.7364, 0.3347, 0.7373, 0.3392, 0.5748, 0.8035, 0.5857, 0.8035, 0.5856, 0.7583, 0.5747, 0.7583, 0.7395, 0.4193, 0.7293, 0.4111, 0.7353, 0.4037, 0.7408, 0.4045, 0.723, 0.3194, 0.7025, 0.3075, 0.7136, 0.2864, 0.7255, 0.308, 0.7549, 0.4188, 0.7433, 0.4284, 0.7395, 0.4193, 0.7497, 0.4099, 0.7497, 0.4099, 0.7395, 0.4193, 0.7408, 0.4045, 0.7462, 0.4009, 0.7457, 0.3231, 0.7483, 0.3327, 0.7379, 0.3285, 0.7347, 0.3208, 0.7694, 0.4077, 0.7549, 0.4188, 0.7497, 0.4099, 0.7625, 0.3983, 0.7625, 0.3983, 0.7497, 0.4099, 0.7462, 0.4009, 0.7562, 0.3899, 0.7435, 0.3431, 0.7415, 0.3443, 0.7387, 0.3408, 0.7389, 0.3395, 0.2955, 0.4268, 0.296, 0.5912, 0.3361, 0.5911, 0.3356, 0.4267, 0.204, 0.1839, 0.3311, 0.1835, 0.331, 0.1525, 0.2039, 0.1529, 0.2538, 0.344, 0.254, 0.4256, 0.2942, 0.4255, 0.2939, 0.3439, 0.2691, 0.504, 0.3001, 0.5039, 0.3, 0.4888, 0.269, 0.4889, 0.2362, 0.2488, 0.2364, 0.3119, 0.2674, 0.3118, 0.2672, 0.2487, 0.3009, 0.4398, 0.3639, 0.4396, 0.3639, 0.4246, 0.3008, 0.4248, 0.04805, 0.8005, 0.04817, 0.8406, 0.0676, 0.8406, 0.06748, 0.8004, 0.2048, 0.4401, 0.2679, 0.4399, 0.2678, 0.4249, 0.2047, 0.4251, 0.1087, 0.3445, 0.109, 0.4261, 0.1284, 0.426, 0.1282, 0.3444, 0.3011, 0.5039, 0.3321, 0.5038, 0.3321, 0.4887, 0.301, 0.4888, 0.04778, 0.7176, 0.04791, 0.7578, 0.06734, 0.7577, 0.06721, 0.7176, 0.3325, 0.3116, 0.3956, 0.3114, 0.3955, 0.2804, 0.3324, 0.2806, 0.04765, 0.6762, 0.04778, 0.7163, 0.06721, 0.7163, 0.06708, 0.6761, 0.2144, 0.9851, 0.2545, 0.985, 0.2545, 0.9656, 0.2143, 0.9657, 0.04752, 0.6347, 0.04765, 0.6749, 0.06708, 0.6748, 0.06695, 0.6347, 0.3651, 0.5037, 0.3962, 0.5036, 0.3961, 0.4885, 0.3651, 0.4886, 0.04739, 0.5933, 0.04751, 0.6335, 0.06695, 0.6334, 0.06682, 0.5933, 0.08994, 0.9441, 0.1301, 0.944, 0.13, 0.9245, 0.08988, 0.9247, 0.04726, 0.5519, 0.04738, 0.592, 0.06681, 0.592, 0.06669, 0.5518, 0.1314, 0.944, 0.1715, 0.9438, 0.1715, 0.9244, 0.1313, 0.9245, 0.04673, 0.3861, 0.04686, 0.4263, 0.06629, 0.4262, 0.06616, 0.3861, 0.1727, 0.9024, 0.2543, 0.9021, 0.2542, 0.8827, 0.1726, 0.883, 0.1097, 0.6346, 0.1099, 0.7161, 0.1294, 0.7161, 0.1291, 0.6345, 0.2556, 0.9228, 0.3372, 0.9226, 0.3371, 0.9032, 0.2555, 0.9034, 0.254, 0.4269, 0.2543, 0.5085, 0.2944, 0.5084, 0.2942, 0.4268, 0.1727, 0.9231, 0.2543, 0.9229, 0.2543, 0.9034, 0.1727, 0.9037, 0.1099, 0.7174, 0.1102, 0.799, 0.1296, 0.7989, 0.1294, 0.7174, 0.08981, 0.9027, 0.1714, 0.9024, 0.1713, 0.883, 0.08974, 0.8832, 0.1298, 0.8404, 0.1296, 0.8002, 0.08948, 0.8004, 0.08961, 0.8405, 0.1299, 0.8818, 0.1298, 0.8417, 0.08961, 0.8418, 0.08974, 0.8819, 0.1076, 0.3847, 0.1075, 0.3445, 0.06731, 0.3446, 0.06744, 0.3848, 0.1077, 0.4261, 0.1076, 0.3859, 0.06745, 0.3861, 0.06757, 0.4262, 0.3961, 0.4875, 0.396, 0.4565, 0.365, 0.4566, 0.3651, 0.4876, 0.3, 0.4878, 0.2999, 0.4568, 0.2689, 0.4569, 0.269, 0.4879, 0.0466, 0.3447, 0.04672, 0.3849, 0.06616, 0.3848, 0.06603, 0.3446, 0.1728, 0.9438, 0.213, 0.9437, 0.2129, 0.9243, 0.1727, 0.9244, 0.06903, 0.8833, 0.06915, 0.9234, 0.08859, 0.9234, 0.08846, 0.8832, 0.2142, 0.9437, 0.2544, 0.9436, 0.2543, 0.9241, 0.2142, 0.9243, 0.06889, 0.8419, 0.06902, 0.882, 0.08845, 0.8819, 0.08833, 0.8418, 0.2971, 0.9434, 0.3373, 0.9433, 0.3372, 0.9239, 0.297, 0.924, 0.06824, 0.6347, 0.06836, 0.6748, 0.0878, 0.6748, 0.08767, 0.6346, 0.2049, 0.4882, 0.236, 0.4881, 0.2359, 0.473, 0.2049, 0.4731, 0.0681, 0.5932, 0.06823, 0.6334, 0.08766, 0.6333, 0.08754, 0.5932, 0.237, 0.4881, 0.268, 0.488, 0.268, 0.4729, 0.2369, 0.473, 0.06797, 0.5518, 0.0681, 0.592, 0.08753, 0.5919, 0.0874, 0.5518, 0.301, 0.4878, 0.3321, 0.4877, 0.332, 0.4727, 0.301, 0.4728, 0.0874, 0.5505, 0.08727, 0.5103, 0.04712, 0.5104, 0.04725, 0.5506, 0.3641, 0.5037, 0.364, 0.4726, 0.333, 0.4727, 0.3331, 0.5038, 0.08727, 0.509, 0.08714, 0.4689, 0.04699, 0.469, 0.04712, 0.5092, 0.08714, 0.4676, 0.08701, 0.4274, 0.04686, 0.4276, 0.04699, 0.4677, 0.4282, 0.5035, 0.4281, 0.4724, 0.3971, 0.4725, 0.3972, 0.5036, 0.06837, 0.6761, 0.0685, 0.7163, 0.08793, 0.7162, 0.0878, 0.6761, 0.2557, 0.9436, 0.2958, 0.9434, 0.2958, 0.924, 0.2556, 0.9241, 0.06876, 0.8004, 0.06889, 0.8406, 0.08832, 0.8405, 0.08819, 0.8004, 0.4602, 0.5034, 0.4601, 0.4723, 0.4291, 0.4724, 0.4292, 0.5035, 0.3368, 0.7983, 0.3367, 0.7581, 0.2551, 0.7584, 0.2552, 0.7985, 0.2546, 0.5914, 0.2947, 0.5912, 0.2944, 0.5097, 0.2543, 0.5098, 0.1715, 0.9231, 0.1714, 0.9037, 0.08981, 0.9039, 0.08987, 0.9234, 0.08921, 0.7162, 0.1086, 0.7161, 0.1084, 0.6346, 0.08895, 0.6346, 0.8209, 0.5734, 0.8232, 0.5502, 0.8, 0.5479, 0.7977, 0.5711, 0.6117, 0.9434, 0.5888, 0.9474, 0.5928, 0.9703, 0.6157, 0.9663, 0.6277, 0.8912, 0.6743, 0.8831, 0.6703, 0.8601, 0.6237, 0.8682, 0.268, 0.4719, 0.2679, 0.4409, 0.2368, 0.441, 0.2369, 0.472, 0.3957, 0.3434, 0.3956, 0.3124, 0.3325, 0.3126, 0.3326, 0.3436, 0.2955, 0.4255, 0.3356, 0.4254, 0.3354, 0.3438, 0.2952, 0.3439, 0.3312, 0.2155, 0.3311, 0.1845, 0.268, 0.1847, 0.2681, 0.2157, 0.5367, 0.5216, 0.539, 0.4984, 0.5158, 0.4961, 0.5135, 0.5193, 0.5606, 0.5239, 0.5629, 0.5007, 0.5397, 0.4985, 0.5374, 0.5217, 0.5391, 0.4977, 0.5413, 0.4745, 0.5181, 0.4722, 0.5158, 0.4955, 0.2362, 0.2478, 0.2672, 0.2477, 0.267, 0.1847, 0.236, 0.1848, 0.1287, 0.5089, 0.1286, 0.4688, 0.08843, 0.4689, 0.08855, 0.509, 0.364, 0.4716, 0.3639, 0.4406, 0.3329, 0.4407, 0.333, 0.4717, 0.4596, 0.3112, 0.4595, 0.2802, 0.3965, 0.2804, 0.3966, 0.3114, 0.7967, 0.8868, 0.7737, 0.8908, 0.7777, 0.9137, 0.8007, 0.9097, 0.6561, 0.5332, 0.6584, 0.51, 0.6352, 0.5078, 0.6329, 0.531, 0.7258, 0.8991, 0.7028, 0.9031, 0.7068, 0.9261, 0.7298, 0.9221, 0.7278, 0.5402, 0.73, 0.517, 0.7068, 0.5147, 0.7045, 0.5379, 0.2957, 0.902, 0.2956, 0.8619, 0.2554, 0.862, 0.2555, 0.9021, 0.3371, 0.9019, 0.337, 0.8617, 0.2969, 0.8619, 0.297, 0.902, 0.04804, 0.7992, 0.06747, 0.7991, 0.06735, 0.759, 0.04791, 0.7591, 0.2999, 0.4558, 0.2998, 0.4248, 0.2688, 0.4249, 0.2689, 0.4559, 0.1713, 0.8817, 0.1712, 0.8415, 0.131, 0.8417, 0.1312, 0.8818, 0.1704, 0.5916, 0.1703, 0.5515, 0.1301, 0.5516, 0.1303, 0.5918, 0.2681, 0.504, 0.268, 0.4889, 0.237, 0.489, 0.237, 0.5041, 0.17, 0.4673, 0.1699, 0.4272, 0.1297, 0.4273, 0.1299, 0.4675, 0.06929, 0.9649, 0.08872, 0.9648, 0.08859, 0.9247, 0.06916, 0.9247, 0.1699, 0.4259, 0.1697, 0.3857, 0.1296, 0.3859, 0.1297, 0.426, 0.428, 0.4394, 0.4279, 0.4084, 0.3969, 0.4085, 0.397, 0.4395, 0.3639, 0.4236, 0.3638, 0.3926, 0.3328, 0.3927, 0.3329, 0.4237, 0.3317, 0.3596, 0.3316, 0.3286, 0.2685, 0.3288, 0.2686, 0.3598, 0.2136, 0.7572, 0.2538, 0.7571, 0.2535, 0.6755, 0.2134, 0.6757, 0.4599, 0.4073, 0.4599, 0.3923, 0.3968, 0.3925, 0.3969, 0.4075, 0.1714, 0.5088, 0.1909, 0.5087, 0.1906, 0.4271, 0.1712, 0.4272, 0.3369, 0.819, 0.3368, 0.7996, 0.2552, 0.7998, 0.2553, 0.8193, 0.1921, 0.5087, 0.2116, 0.5086, 0.2113, 0.4271, 0.1919, 0.4271, 0.2676, 0.3598, 0.2675, 0.3288, 0.2044, 0.329, 0.2045, 0.36, 0.2997, 0.3918, 0.2996, 0.3607, 0.2686, 0.3608, 0.2687, 0.3919, 0.2126, 0.8401, 0.2125, 0.8, 0.1723, 0.8001, 0.1725, 0.8402, 0.02654, 0.5519, 0.02667, 0.5921, 0.0461, 0.592, 0.04597, 0.5519, 0.09, 0.9648, 0.1302, 0.9647, 0.1301, 0.9453, 0.08994, 0.9454, 0.02667, 0.5934, 0.0268, 0.6335, 0.04623, 0.6335, 0.0461, 0.5933, 0.4292, 0.5195, 0.4603, 0.5194, 0.4602, 0.5043, 0.4292, 0.5044, 0.0268, 0.6348, 0.02693, 0.675, 0.04636, 0.6749, 0.04623, 0.6348, 0.7136, 0.2864, 0.7162, 0.2841, 0.7273, 0.3067, 0.7255, 0.308, 0.7255, 0.308, 0.7273, 0.3067, 0.7347, 0.3208, 0.7348, 0.3279, 0.7348, 0.3279, 0.7347, 0.3208, 0.7379, 0.3285, 0.7382, 0.333, 0.7364, 0.3347, 0.7348, 0.3279, 0.7382, 0.333, 0.7386, 0.3367, 0.7373, 0.3392, 0.7364, 0.3347, 0.7386, 0.3367, 0.7389, 0.3395, 0.738, 0.3406, 0.7373, 0.3392, 0.7389, 0.3395, 0.7387, 0.3408, 0.7455, 0.3407, 0.7435, 0.3431, 0.7389, 0.3395, 0.7386, 0.3367, 0.7274, 0.3337, 0.723, 0.3194, 0.7255, 0.308, 0.7348, 0.3279, 0.7405, 0.2803, 0.7417, 0.3103, 0.7273, 0.3067, 0.7162, 0.2841, 0.7329, 0.3419, 0.7274, 0.3337, 0.7348, 0.3279, 0.7364, 0.3347, 0.7417, 0.3103, 0.7457, 0.3231, 0.7347, 0.3208, 0.7273, 0.3067, 0.7386, 0.3441, 0.7365, 0.3441, 0.7373, 0.3392, 0.738, 0.3406, 0.7473, 0.3372, 0.7455, 0.3407, 0.7386, 0.3367, 0.7382, 0.333, 0.7937, 0.3816, 0.7849, 0.3849, 0.775, 0.374, 0.7824, 0.3706, 0.7824, 0.3706, 0.775, 0.374, 0.7665, 0.3675, 0.7714, 0.364, 0.7714, 0.364, 0.7665, 0.3675, 0.7601, 0.361, 0.7636, 0.3575, 0.7562, 0.3899, 0.7462, 0.4009, 0.7451, 0.3896, 0.7541, 0.3813, 0.7541, 0.3813, 0.7451, 0.3896, 0.7452, 0.3785, 0.751, 0.3735, 0.751, 0.3735, 0.7452, 0.3785, 0.7439, 0.3682, 0.7479, 0.3664, 0.8289, 0.3703, 0.8151, 0.3759, 0.8015, 0.3616, 0.8117, 0.3519, 0.8117, 0.3519, 0.8015, 0.3616, 0.786, 0.3507, 0.7941, 0.3349, 0.7941, 0.3349, 0.786, 0.3507, 0.771, 0.3423, 0.7728, 0.3247, 0.7408, 0.4045, 0.7353, 0.4037, 0.7323, 0.3949, 0.7396, 0.3927, 0.7396, 0.3927, 0.7323, 0.3949, 0.7306, 0.3793, 0.7395, 0.3798, 0.7395, 0.3798, 0.7306, 0.3793, 0.7297, 0.3644, 0.7383, 0.3678, 0.84, 0.3622, 0.8289, 0.3703, 0.8117, 0.3519, 0.8219, 0.34, 0.8219, 0.34, 0.8117, 0.3519, 0.7941, 0.3349, 0.8026, 0.3182, 0.8026, 0.3182, 0.7941, 0.3349, 0.7728, 0.3247, 0.7823, 0.2995, 0.7353, 0.4037, 0.7293, 0.4111, 0.7205, 0.4034, 0.7323, 0.3949, 0.7323, 0.3949, 0.7205, 0.4034, 0.718, 0.378, 0.7306, 0.3793, 0.7306, 0.3793, 0.718, 0.378, 0.7183, 0.3574, 0.7297, 0.3644, 0.7849, 0.3849, 0.7754, 0.3843, 0.768, 0.3754, 0.775, 0.374, 0.775, 0.374, 0.768, 0.3754, 0.7621, 0.3694, 0.7665, 0.3675, 0.7665, 0.3675, 0.7621, 0.3694, 0.7569, 0.3633, 0.7601, 0.361, 0.7754, 0.3843, 0.7615, 0.3803, 0.7583, 0.373, 0.768, 0.3754, 0.768, 0.3754, 0.7583, 0.373, 0.7558, 0.3683, 0.7621, 0.3694, 0.7621, 0.3694, 0.7558, 0.3683, 0.753, 0.3638, 0.7569, 0.3633, 0.8151, 0.3759, 0.7985, 0.3766, 0.7889, 0.3662, 0.8015, 0.3616, 0.8015, 0.3616, 0.7889, 0.3662, 0.7766, 0.3599, 0.786, 0.3507, 0.786, 0.3507, 0.7766, 0.3599, 0.7668, 0.3532, 0.771, 0.3423, 0.7001, 0.666, 0.7224, 0.6659, 0.7224, 0.6436, 0.7, 0.6436, 0.7205, 0.4034, 0.7114, 0.4026, 0.7018, 0.3787, 0.718, 0.378, 0.718, 0.378, 0.7018, 0.3787, 0.696, 0.3517, 0.7183, 0.3574, 0.7462, 0.4009, 0.7408, 0.4045, 0.7396, 0.3927, 0.7451, 0.3896, 0.7451, 0.3896, 0.7396, 0.3927, 0.7395, 0.3798, 0.7452, 0.3785, 0.7452, 0.3785, 0.7395, 0.3798, 0.7383, 0.3678, 0.7439, 0.3682, 0.7615, 0.3803, 0.7562, 0.3899, 0.7541, 0.3813, 0.7583, 0.373, 0.7583, 0.373, 0.7541, 0.3813, 0.751, 0.3735, 0.7558, 0.3683, 0.7558, 0.3683, 0.751, 0.3735, 0.7479, 0.3664, 0.753, 0.3638, 0.7985, 0.3766, 0.7937, 0.3816, 0.7824, 0.3706, 0.7889, 0.3662, 0.7889, 0.3662, 0.7824, 0.3706, 0.7714, 0.364, 0.7766, 0.3599, 0.7766, 0.3599, 0.7714, 0.364, 0.7636, 0.3575, 0.7668, 0.3532, 0.7636, 0.3575, 0.7601, 0.361, 0.753, 0.3494, 0.7557, 0.3459, 0.7557, 0.3459, 0.753, 0.3494, 0.7455, 0.3407, 0.7473, 0.3372, 0.7479, 0.3664, 0.7439, 0.3682, 0.739, 0.3551, 0.7422, 0.3542, 0.7422, 0.3542, 0.739, 0.3551, 0.7365, 0.3441, 0.7386, 0.3441, 0.7728, 0.3247, 0.771, 0.3423, 0.7586, 0.3326, 0.7571, 0.3176, 0.7571, 0.3176, 0.7586, 0.3326, 0.7457, 0.3231, 0.7417, 0.3103, 0.7383, 0.3678, 0.7297, 0.3644, 0.7261, 0.3488, 0.7345, 0.354, 0.7345, 0.354, 0.7261, 0.3488, 0.7274, 0.3337, 0.7329, 0.3419, 0.7823, 0.2995, 0.7728, 0.3247, 0.7571, 0.3176, 0.7646, 0.2878, 0.7646, 0.2878, 0.7571, 0.3176, 0.7417, 0.3103, 0.7405, 0.2803, 0.7297, 0.3644, 0.7183, 0.3574, 0.7184, 0.3376, 0.7261, 0.3488, 0.7261, 0.3488, 0.7184, 0.3376, 0.723, 0.3194, 0.7274, 0.3337, 0.7601, 0.361, 0.7569, 0.3633, 0.7503, 0.3518, 0.753, 0.3494, 0.753, 0.3494, 0.7503, 0.3518, 0.7435, 0.3431, 0.7455, 0.3407, 0.7569, 0.3633, 0.753, 0.3638, 0.7472, 0.3526, 0.7503, 0.3518, 0.7503, 0.3518, 0.7472, 0.3526, 0.7415, 0.3443, 0.7435, 0.3431, 0.771, 0.3423, 0.7668, 0.3532, 0.7576, 0.3418, 0.7586, 0.3326, 0.7586, 0.3326, 0.7576, 0.3418, 0.7483, 0.3327, 0.7457, 0.3231, 0.7183, 0.3574, 0.696, 0.3517, 0.6972, 0.3254, 0.7184, 0.3376, 0.7184, 0.3376, 0.6972, 0.3254, 0.7025, 0.3075, 0.723, 0.3194, 0.7439, 0.3682, 0.7383, 0.3678, 0.7345, 0.354, 0.739, 0.3551, 0.739, 0.3551, 0.7345, 0.354, 0.7329, 0.3419, 0.7365, 0.3441, 0.753, 0.3638, 0.7479, 0.3664, 0.7422, 0.3542, 0.7472, 0.3526, 0.7472, 0.3526, 0.7422, 0.3542, 0.7386, 0.3441, 0.7415, 0.3443, 0.7668, 0.3532, 0.7636, 0.3575, 0.7557, 0.3459, 0.7576, 0.3418, 0.7576, 0.3418, 0.7557, 0.3459, 0.7473, 0.3372, 0.7483, 0.3327, 0.3972, 0.5196, 0.4282, 0.5195, 0.4282, 0.5044, 0.3972, 0.5045, 0.02706, 0.7164, 0.04649, 0.7163, 0.04636, 0.6762, 0.02693, 0.6763, 0.3652, 0.5197, 0.3962, 0.5196, 0.3962, 0.5046, 0.3651, 0.5047, 0.7022, 0.9032, 0.6792, 0.9072, 0.6832, 0.9302, 0.7062, 0.9262, 0.7516, 0.5425, 0.7539, 0.5193, 0.7307, 0.5171, 0.7284, 0.5403, 0.7331, 0.4925, 0.7802, 0.4971, 0.7824, 0.4739, 0.7353, 0.4693, 0.6785, 0.9074, 0.6556, 0.9114, 0.6596, 0.9343, 0.6825, 0.9303, 0.7755, 0.5449, 0.7778, 0.5217, 0.7546, 0.5194, 0.7523, 0.5426, 0.7994, 0.5472, 0.8016, 0.524, 0.7784, 0.5217, 0.7762, 0.5449, 0.6313, 0.9156, 0.6083, 0.9196, 0.6123, 0.9426, 0.6353, 0.9386, 0.7695, 0.8665, 0.8161, 0.8584, 0.8121, 0.8354, 0.7655, 0.8435, 0.6076, 0.9197, 0.5846, 0.9237, 0.5886, 0.9467, 0.6116, 0.9427, 0.8233, 0.5495, 0.8255, 0.5263, 0.8023, 0.524, 0.8001, 0.5473, 0.7785, 0.521, 0.8256, 0.5256, 0.8279, 0.5024, 0.7808, 0.4978, 0.6784, 0.9067, 0.6744, 0.8837, 0.6278, 0.8918, 0.6318, 0.9148, 0.5629, 0.5, 0.5652, 0.4768, 0.542, 0.4746, 0.5397, 0.4978, 0.7709, 0.599, 0.7243, 0.6072, 0.7324, 0.6538, 0.779, 0.6456, 0.683, 0.5117, 0.7301, 0.5163, 0.7323, 0.4931, 0.6853, 0.4885, 0.7956, 0.7408, 0.749, 0.749, 0.7571, 0.7956, 0.8037, 0.7875, 0.6346, 0.507, 0.6368, 0.4838, 0.6136, 0.4816, 0.6114, 0.5048, 0.8357, 0.8313, 0.8128, 0.8353, 0.8168, 0.8582, 0.8397, 0.8542, 0.7736, 0.8901, 0.8202, 0.882, 0.8162, 0.859, 0.7696, 0.8671, 0.7493, 0.5664, 0.7516, 0.5432, 0.7284, 0.5409, 0.7261, 0.5642, 0.6107, 0.5047, 0.613, 0.4815, 0.5897, 0.4792, 0.5875, 0.5024, 0.5868, 0.5024, 0.5891, 0.4792, 0.5659, 0.4769, 0.5636, 0.5001, 0.5653, 0.4762, 0.5675, 0.453, 0.5443, 0.4507, 0.5421, 0.4739, 0.7308, 0.5164, 0.7778, 0.521, 0.7801, 0.4978, 0.733, 0.4932, 0.6311, 0.9149, 0.6271, 0.892, 0.5805, 0.9001, 0.5845, 0.9231, 0.6369, 0.4831, 0.6392, 0.4599, 0.5921, 0.4553, 0.5898, 0.4786, 0.7222, 0.8747, 0.7688, 0.8666, 0.7648, 0.8436, 0.7182, 0.8517, 0.6847, 0.4878, 0.6869, 0.4646, 0.6398, 0.46, 0.6376, 0.4832, 0.7216, 0.8748, 0.7176, 0.8519, 0.671, 0.86, 0.675, 0.883, 0.6549, 0.9115, 0.6319, 0.9155, 0.6359, 0.9385, 0.6589, 0.9345, 0.6853, 0.4879, 0.7324, 0.4925, 0.7347, 0.4692, 0.6876, 0.4647, 0.2131, 0.5915, 0.2533, 0.5914, 0.253, 0.5098, 0.2129, 0.5099, 0.914, 0.1266, 0.9247, 0.135, 0.9331, 0.1243, 0.9224, 0.1159, 0.9252, 0.1354, 0.9359, 0.1439, 0.9444, 0.1332, 0.9337, 0.1248, 0.9453, 0.1331, 0.956, 0.1415, 0.9645, 0.1308, 0.9538, 0.1224, 0.9566, 0.142, 0.9673, 0.1504, 0.9757, 0.1397, 0.965, 0.1313, 0.3011, 0.5199, 0.3322, 0.5198, 0.3321, 0.5048, 0.3011, 0.5049, 0.02706, 0.7177, 0.02719, 0.7578, 0.04662, 0.7578, 0.0465, 0.7176, 0.2691, 0.52, 0.3001, 0.5199, 0.3001, 0.5049, 0.2691, 0.505, 0.0272, 0.7591, 0.02732, 0.7993, 0.04676, 0.7992, 0.04663, 0.7591, 0.9365, 0.1443, 0.9471, 0.1528, 0.9556, 0.1421, 0.9449, 0.1336, 0.9477, 0.1532, 0.9584, 0.1616, 0.9668, 0.151, 0.9561, 0.1425, 0.8116, 0.301, 0.8223, 0.3095, 0.8307, 0.2988, 0.82, 0.2903, 0.8228, 0.3099, 0.8335, 0.3183, 0.842, 0.3076, 0.8313, 0.2992, 0.8027, 0.3122, 0.8134, 0.3207, 0.8219, 0.31, 0.8112, 0.3016, 0.814, 0.3211, 0.8246, 0.3296, 0.8331, 0.3189, 0.8224, 0.3104, 0.7594, 0.2552, 0.7701, 0.2637, 0.7786, 0.253, 0.7679, 0.2446, 0.7707, 0.2641, 0.7814, 0.2726, 0.7898, 0.2619, 0.7791, 0.2534, 0.7506, 0.2665, 0.7613, 0.2749, 0.7697, 0.2642, 0.759, 0.2558, 0.7618, 0.2754, 0.7725, 0.2838, 0.7809, 0.2731, 0.7703, 0.2647, 0.7819, 0.273, 0.7926, 0.2814, 0.801, 0.2708, 0.7904, 0.2623, 0.7931, 0.2819, 0.8038, 0.2903, 0.8123, 0.2796, 0.8016, 0.2712, 0.1285, 0.4467, 0.1284, 0.4273, 0.109, 0.4274, 0.1091, 0.4468, 0.1081, 0.5504, 0.1081, 0.531, 0.08862, 0.531, 0.08869, 0.5505, 0.1081, 0.5297, 0.108, 0.5103, 0.08856, 0.5103, 0.08862, 0.5297, 0.1288, 0.5503, 0.1288, 0.5309, 0.1093, 0.531, 0.1094, 0.5504, 0.773, 0.2842, 0.7837, 0.2927, 0.7922, 0.282, 0.7815, 0.2735, 0.7843, 0.2931, 0.795, 0.3016, 0.8034, 0.2909, 0.7927, 0.2824, 0.8536, 0.2499, 0.8452, 0.2606, 0.8559, 0.269, 0.8643, 0.2583, 0.8448, 0.2611, 0.8363, 0.2718, 0.847, 0.2803, 0.8555, 0.2696, 0.8424, 0.241, 0.834, 0.2517, 0.8447, 0.2602, 0.8531, 0.2495, 0.8335, 0.2522, 0.8251, 0.2629, 0.8358, 0.2714, 0.8442, 0.2607, 0.8827, 0.1201, 0.8933, 0.1285, 0.9018, 0.1178, 0.8911, 0.1094, 0.8939, 0.1289, 0.9046, 0.1374, 0.913, 0.1267, 0.9023, 0.1182, 0.2667, 0.08761, 0.2665, 0.02455, 0.2035, 0.02475, 0.2037, 0.08781, 0.8465, 0.08918, 0.8422, 0.08652, 0.8692, 0.04969, 0.8723, 0.05217, 0.8863, 0.02301, 0.8885, 0.02245, 0.8872, 0.02379, 0.888, 0.02449, 0.8885, 0.02245, 0.8894, 0.02423, 0.8723, 0.05217, 0.8692, 0.04969, 0.8872, 0.02379, 0.888, 0.02449, 0.8863, 0.02301, 0.8862, 0.02157, 0.8885, 0.02245, 0.888, 0.02449, 0.8872, 0.02379, 0.8885, 0.02245, 0.6155, 0.3266, 0.6158, 0.3058, 0.7669, 0.1733, 0.7722, 0.1817, 0.6142, 0.3396, 0.6155, 0.3266, 0.7722, 0.1817, 0.7793, 0.1969, 0.6158, 0.3058, 0.6158, 0.2981, 0.7641, 0.1703, 0.7669, 0.1733, 0.7835, 0.1915, 0.7793, 0.1969, 0.7831, 0.1759, 0.7867, 0.1779, 0.7722, 0.1817, 0.7669, 0.1733, 0.7746, 0.1674, 0.7794, 0.172, 0.7793, 0.1969, 0.7722, 0.1817, 0.7794, 0.172, 0.7831, 0.1759, 0.7669, 0.1733, 0.7641, 0.1703, 0.7718, 0.1648, 0.7746, 0.1674, 0.2371, 0.5201, 0.2681, 0.52, 0.2681, 0.505, 0.237, 0.5051, 0.7159, 0.1899, 0.7159, 0.1046, 0.6735, 0.1046, 0.6735, 0.1899, 0.6153, 0.3501, 0.6142, 0.3396, 0.7793, 0.1969, 0.6729, 0.1899, 0.6729, 0.1475, 0.5016, 0.1475, 0.5016, 0.1899, 0.6379, 0.6702, 0.7318, 0.6539, 0.7236, 0.6073, 0.6298, 0.6236, 0.5871, 0.3794, 0.5868, 0.3686, 0.6018, 0.3531, 0.6005, 0.3686, 0.5899, 0.3314, 0.5865, 0.3268, 0.5988, 0.3123, 0.6032, 0.3171, 0.5868, 0.3686, 0.5889, 0.3525, 0.6036, 0.3377, 0.6018, 0.3531, 0.5889, 0.3525, 0.5899, 0.3314, 0.6032, 0.3171, 0.6036, 0.3377, 0.5763, 0.8758, 0.6702, 0.8594, 0.6621, 0.8128, 0.5682, 0.8292, 0.587, 0.06159, 0.5016, 0.06159, 0.5016, 0.1469, 0.587, 0.1469, 0.6005, 0.3686, 0.6018, 0.3531, 0.6056, 0.3506, 0.6079, 0.3643, 0.6032, 0.3171, 0.5988, 0.3123, 0.6009, 0.3044, 0.6052, 0.3126, 0.6018, 0.3531, 0.6036, 0.3377, 0.6054, 0.3358, 0.6056, 0.3506, 0.6036, 0.3377, 0.6032, 0.3171, 0.6052, 0.3126, 0.6054, 0.3358, 0.7792, 0.6463, 0.7325, 0.6544, 0.7407, 0.701, 0.7873, 0.6929, 0.6299, 0.1905, 0.5876, 0.1905, 0.5876, 0.2329, 0.6299, 0.2329, 0.6079, 0.3643, 0.6056, 0.3506, 0.6142, 0.3396, 0.6153, 0.3501, 0.6052, 0.3126, 0.6009, 0.3044, 0.6158, 0.2981, 0.6158, 0.3058, 0.6056, 0.3506, 0.6054, 0.3358, 0.6155, 0.3266, 0.6142, 0.3396, 0.6054, 0.3358, 0.6052, 0.3126, 0.6158, 0.3058, 0.6155, 0.3266, 0.7039, 0.5379, 0.7061, 0.5147, 0.6829, 0.5124, 0.6807, 0.5356, 0.7494, 0.895, 0.7265, 0.899, 0.7305, 0.922, 0.7534, 0.918, 0.68, 0.5356, 0.6823, 0.5123, 0.6591, 0.5101, 0.6568, 0.5333, 0.7883, 0.8388, 0.7802, 0.7922, 0.7573, 0.7962, 0.7654, 0.8428, 0.7731, 0.8909, 0.7501, 0.8949, 0.7541, 0.9179, 0.7771, 0.9139, 0.6322, 0.5309, 0.6345, 0.5077, 0.6113, 0.5054, 0.609, 0.5286, 0.7263, 0.8983, 0.7729, 0.8902, 0.7689, 0.8673, 0.7223, 0.8754, 0.6084, 0.5286, 0.6106, 0.5054, 0.5874, 0.5031, 0.5852, 0.5263, 0.8203, 0.8827, 0.7974, 0.8867, 0.8014, 0.9096, 0.8243, 0.9056, 0.5414, 0.4738, 0.5436, 0.4506, 0.5204, 0.4484, 0.5182, 0.4716, 0.5845, 0.5262, 0.5867, 0.503, 0.5635, 0.5008, 0.5613, 0.524, 0.7874, 0.6936, 0.7408, 0.7017, 0.7489, 0.7483, 0.7955, 0.7402, 0.8039, 0.7881, 0.7809, 0.7921, 0.789, 0.8387, 0.812, 0.8347, 0.627, 0.8913, 0.623, 0.8683, 0.5764, 0.8764, 0.5804, 0.8994, 0.7401, 0.7018, 0.6935, 0.7099, 0.7016, 0.7565, 0.7482, 0.7484, 0.7319, 0.6545, 0.6853, 0.6627, 0.6934, 0.7093, 0.74, 0.7011, 0.5747, 0.3671, 0.5771, 0.3442, 0.5899, 0.3314, 0.5889, 0.3525, 0.5705, 0.3849, 0.5747, 0.3671, 0.5889, 0.3525, 0.5868, 0.3686, 0.5771, 0.3442, 0.5737, 0.3397, 0.5865, 0.3268, 0.5899, 0.3314, 0.5719, 0.3923, 0.5705, 0.3849, 0.5868, 0.3686, 0.5871, 0.3794, 0.701, 0.7567, 0.6846, 0.6628, 0.638, 0.6709, 0.6544, 0.7648, 0.6729, 0.1905, 0.6305, 0.1905, 0.6305, 0.2329, 0.6729, 0.2329, 0.6729, 0.104, 0.6729, 0.06159, 0.5876, 0.06159, 0.5876, 0.104, 0.7159, 0.104, 0.7159, 0.01862, 0.6735, 0.01862, 0.6735, 0.104, 0.6726, 0.1046, 0.5876, 0.1466, 0.5876, 0.1046, 0.9102, 0.1577, 0.912, 0.154, 0.9618, 0.1391, 0.9497, 0.1457, 0.7793, 0.1969, 0.7835, 0.1915, 0.8713, 0.1664, 0.8709, 0.1699, 0.6729, 0.06099, 0.6729, 0.01862, 0.5016, 0.01862, 0.5016, 0.06099, 0.8484, 0.09174, 0.8465, 0.08918, 0.8723, 0.05217, 0.8753, 0.05407, 0.8422, 0.08652, 0.8383, 0.08213, 0.8657, 0.04681, 0.8692, 0.04969, 0.8692, 0.04969, 0.8657, 0.04681, 0.8863, 0.02301, 0.8872, 0.02379, 0.8657, 0.04681, 0.863, 0.04448, 0.8862, 0.02157, 0.8863, 0.02301, 0.8383, 0.08213, 0.8354, 0.08092, 0.863, 0.04448, 0.8657, 0.04681, 0.8753, 0.05407, 0.8723, 0.05217, 0.888, 0.02449, 0.8894, 0.02423, 0.8382, 0.0833, 0.8351, 0.08198, 0.8354, 0.08092, 0.8383, 0.08213, 0.8418, 0.08702, 0.8382, 0.0833, 0.8383, 0.08213, 0.8422, 0.08652, 0.8476, 0.09229, 0.8454, 0.08961, 0.8465, 0.08918, 0.8484, 0.09174, 0.8454, 0.08961, 0.8418, 0.08702, 0.8422, 0.08652, 0.8465, 0.08918, 0.7831, 0.1759, 0.7794, 0.172, 0.8418, 0.08702, 0.8454, 0.08961, 0.7867, 0.1779, 0.7831, 0.1759, 0.8454, 0.08961, 0.8476, 0.09229, 0.7794, 0.172, 0.7746, 0.1674, 0.8382, 0.0833, 0.8418, 0.08702, 0.7746, 0.1674, 0.7718, 0.1648, 0.8351, 0.08198, 0.8382, 0.0833, 0.2843, 0.5582, 0.2843, 0.5805, 0.3296, 0.5804, 0.3295, 0.5581, 0.2274, 0.6264, 0.2383, 0.6264, 0.2382, 0.6041, 0.2273, 0.6041, 0.2385, 0.5469, 0.2386, 0.5578, 0.2609, 0.5578, 0.2609, 0.5468, 0.2277, 0.7407, 0.2386, 0.7407, 0.2385, 0.6955, 0.2276, 0.6955, 0.2846, 0.6496, 0.2847, 0.6948, 0.3756, 0.6945, 0.3755, 0.6493, 0.7694, 0.8943, 0.8146, 0.8942, 0.8143, 0.8033, 0.7691, 0.8034, 0.33, 0.5575, 0.3523, 0.5575, 0.3523, 0.5351, 0.3299, 0.5352, 0.3756, 0.535, 0.3757, 0.5574, 0.4209, 0.5573, 0.4208, 0.5349, 0.2387, 0.6041, 0.2389, 0.6493, 0.2612, 0.6492, 0.2611, 0.604, 0.4665, 0.5348, 0.4213, 0.5349, 0.4214, 0.5573, 0.4666, 0.5571, 0.678, 0.8946, 0.7232, 0.8945, 0.7229, 0.8036, 0.6777, 0.8037, 0.3758, 0.6036, 0.376, 0.6488, 0.4669, 0.6485, 0.4668, 0.6033, 0.2163, 0.7413, 0.2164, 0.7865, 0.2388, 0.7864, 0.2386, 0.7412, 0.33, 0.5581, 0.3301, 0.5804, 0.3753, 0.5803, 0.3752, 0.5579, 0.2389, 0.6498, 0.239, 0.695, 0.2614, 0.6949, 0.2612, 0.6497, 0.2387, 0.6035, 0.2839, 0.6034, 0.2838, 0.5582, 0.2386, 0.5583, 0.3757, 0.5579, 0.3758, 0.5803, 0.4667, 0.58, 0.4666, 0.5576, 0.6091, 0.8034, 0.6315, 0.8033, 0.6312, 0.7124, 0.6088, 0.7125, 0.723, 0.6893, 0.7231, 0.7116, 0.814, 0.7113, 0.8139, 0.689, 0.285, 0.7863, 0.3074, 0.7862, 0.3071, 0.6953, 0.2847, 0.6953, 0.3071, 0.5576, 0.3295, 0.5575, 0.3294, 0.5352, 0.3071, 0.5353, 0.5635, 0.8493, 0.5745, 0.8492, 0.5744, 0.8383, 0.5635, 0.8383, 0.3066, 0.5467, 0.2842, 0.5468, 0.2843, 0.5577, 0.3066, 0.5576, 0.2271, 0.5584, 0.2272, 0.5807, 0.2381, 0.5807, 0.2381, 0.5583, 0.376, 0.6493, 0.3761, 0.6945, 0.4671, 0.6942, 0.4669, 0.649, 0.7237, 0.8945, 0.7689, 0.8943, 0.7686, 0.8034, 0.7234, 0.8036, 0.6316, 0.6896, 0.6317, 0.7119, 0.7226, 0.7116, 0.7225, 0.6893, 0.2393, 0.7864, 0.2616, 0.7863, 0.2614, 0.6954, 0.239, 0.6955, 0.2844, 0.6039, 0.2845, 0.6263, 0.3754, 0.626, 0.3753, 0.6036, 0.3079, 0.7862, 0.3302, 0.7861, 0.3299, 0.6952, 0.3076, 0.6953, 0.6317, 0.7353, 0.6318, 0.7576, 0.7227, 0.7573, 0.7227, 0.735, 0.6094, 0.8948, 0.6317, 0.8948, 0.6315, 0.8038, 0.6091, 0.8039, 0.6314, 0.6439, 0.6315, 0.6548, 0.6538, 0.6547, 0.6538, 0.6438, 0.2273, 0.6036, 0.2382, 0.6036, 0.2381, 0.5812, 0.2272, 0.5812, 0.2614, 0.5468, 0.2614, 0.5578, 0.2838, 0.5577, 0.2837, 0.5468, 0.2271, 0.5579, 0.2381, 0.5578, 0.238, 0.5469, 0.2271, 0.5469, 0.216, 0.6493, 0.2384, 0.6493, 0.2383, 0.6269, 0.2159, 0.627, 0.8709, 0.1699, 0.8713, 0.1664, 0.912, 0.154, 0.9102, 0.1577, 0.7589, 0.01862, 0.7165, 0.01862, 0.7165, 0.104, 0.7589, 0.104, 0.6352, 0.5071, 0.6823, 0.5117, 0.6846, 0.4885, 0.6375, 0.4839, 0.6826, 0.931, 0.6597, 0.935, 0.6637, 0.958, 0.6866, 0.954, 0.7162, 0.6387, 0.7469, 0.5041, 0.6574, 0.4836, 0.6266, 0.6183, 0.8063, 0.6592, 0.837, 0.5246, 0.7475, 0.5042, 0.7167, 0.6388, 0.8371, 0.5241, 0.8679, 0.3895, 0.6882, 0.3485, 0.6575, 0.4831, 0.5365, 0.5977, 0.6261, 0.6181, 0.6877, 0.3484, 0.5981, 0.3279])
me_cube_005.materials.append(mat_body)
me_cube_005.materials.append(mat_glow)
me_cube_005.use_remesh_fix_poles = True
me_cube_005.use_remesh_preserve_attributes = False
me_cube_005.use_mirror_y = True
me_cube_005.update()

# ---- objects
ob_cube = bpy.data.objects.new('Cube', me_cube_005)
ob_sun = bpy.data.objects.new('Sun', light_sun)

# ---- transforms, parenting, visibility, modifiers, constraints
ob_cube.location = (0.0, 0.0, 0.0)
ob_cube.use_mesh_mirror_y = True
_m = ob_cube.modifiers.new('Mirror', 'MIRROR')
_m.use_clip = True
ob_sun.location = (0.0, 0.0, 0.0)
ob_sun.rotation_euler = (0.4338, 0.9158, 0.3343)

# ---- collection membership
col_collection.objects.link(ob_cube)
col_collection.objects.link(ob_sun)

# ---- scene / render settings (as saved in the file)
scene.frame_start = 1; scene.frame_end = 250; scene.frame_set(82)
scene.render.engine = 'BLENDER_EEVEE_NEXT'
scene.cycles.use_denoising = False
scene.cycles.samples = 128
scene.cycles.sampling_pattern = 'TABULATED_SOBOL'
scene.cycles.use_adaptive_sampling = False
scene.cycles.use_light_tree = False
scene.view_settings.view_transform = 'Filmic'
bpy.context.view_layer.update()

# ---- added for rendering (the .blend has no active camera): camera
cam_auto = bpy.data.cameras.new('AutoCamera')
cam_auto.lens = 50.0
cam_auto.sensor_width = 36.0
cam_auto.clip_end = 1000.0
ob_auto_camera = bpy.data.objects.new('AutoCamera', cam_auto)
scene.collection.objects.link(ob_auto_camera)
ob_auto_camera.location = (1.09395, -1.67826, 0.862747)
ob_auto_camera.rotation_euler = (1.09748, -7.21219e-08, 0.694738)
scene.camera = ob_auto_camera
bpy.context.view_layer.update()
